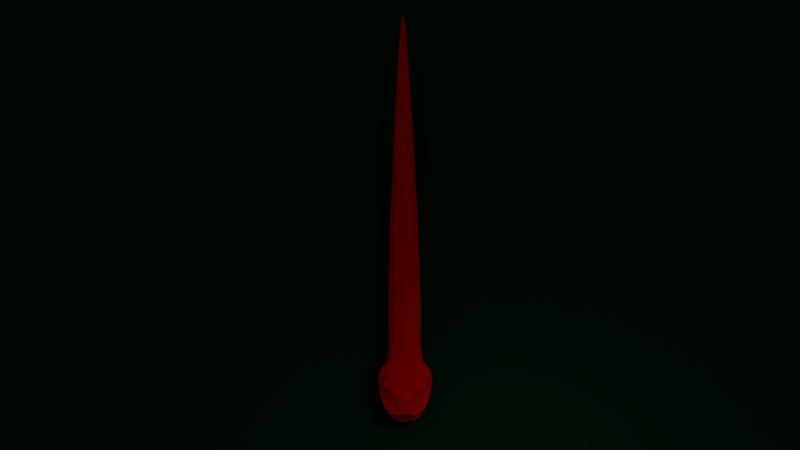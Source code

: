 # Source: Snake_File.blend  (saved by Blender 2.79.0; exported with 4.5.12 LTS)
import bpy
from mathutils import Matrix  # noqa: F401  (used for matrix-valued properties, if any)

bpy.ops.wm.read_factory_settings(use_empty=True)
scene = bpy.context.scene
scene.name = 'Scene'

# ---- collections
col_collection_1 = bpy.data.collections.new('Collection 1'); scene.collection.children.link(col_collection_1)
col_collection_2 = bpy.data.collections.new('Collection 2'); scene.collection.children.link(col_collection_2)

# ---- materials (node trees are filled in below, after node groups)
mat_material_001 = bpy.data.materials.new('Material.001')
mat_material_001.alpha_threshold = 0.0
mat_material_001.use_transparent_shadow = False
mat_material_001.diffuse_color = (0.004993, 0.03741, 0.01534, 1.0)
mat_material_001.roughness = 0.5
mat_material_001.specular_intensity = 0.0
mat_material = bpy.data.materials.new('Material')
mat_material.alpha_threshold = 0.0
mat_material.use_transparent_shadow = False
mat_material.diffuse_color = (1.0, 0.0, 0.0, 1.0)
mat_material.roughness = 0.5
mat_material.specular_intensity = 0.0

# ---- material node trees

# ---- world
world_world = bpy.data.worlds.new('World'); scene.world = world_world
world_world.color = (0.05088, 0.05088, 0.05088)
world_world.use_sun_shadow = False
world_world.sun_shadow_jitter_overblur = 0.0
world_world.cycles.sampling_method = 'MANUAL'

# ---- cameras
cam_camera = bpy.data.cameras.new('Camera')
cam_camera.clip_end = 100.0
cam_camera.lens = 35.0
cam_camera.sensor_width = 32.0
cam_camera.sensor_height = 18.0
cam_camera.display_size = 2.0
cam_camera.dof.focus_distance = 0.0
cam_camera.dof.aperture_fstop = 128.0
cam_camera.dof.aperture_blades = 6

# ---- lights
light_point = bpy.data.lights.new('Point', 'POINT')
light_point.transmission_factor = 0.0
light_point.energy = 100.0
light_point.shadow_buffer_clip_start = 0.5
light_point.shadow_soft_size = 0.1
light_point.shadow_maximum_resolution = 0.006
light_point.use_absolute_resolution = True

# ---- meshes
me_plane = bpy.data.meshes.new('Plane')
me_plane.from_pydata([(-1.0, -1.0, 0.0), (1.0, -1.0, 0.0), (-1.0, 1.0, 0.0), (1.0, 1.0, 0.0)], [], [(0, 1, 3, 2)])
me_plane.materials.append(mat_material_001)
me_plane.use_remesh_preserve_volume = False
me_plane.use_remesh_preserve_attributes = False
me_plane.use_mirror_vertex_groups = False
me_plane.update()
me_cube = bpy.data.meshes.new('Cube')
me_cube.from_pydata([(-0.3666, -1.936, -0.4136), (-0.3499, -1.933, 0.1426), (-0.355, -0.537, -0.3907), (-0.3313, -0.5541, 0.1441), (0.0, -1.95, -0.5658), (0.0, -1.96, 0.2869), (0.0, -0.5775, -0.5359), (-0.5023, -1.926, -0.1319), (-0.474, -0.557, -0.1221), (-0.361, -4.881, -0.4085), (-0.367, -3.409, -0.4192), (0.0, -3.418, -0.5754), (0.0, -14.58, -0.594), (-0.3582, -3.395, 0.1509), (-0.508, -3.4, -0.13), (0.0, -3.405, 0.2966), (-0.5009, -4.873, -0.1205), (0.0, -4.871, 0.305), (-0.3544, -4.868, 0.1595), (0.0, -4.885, -0.5647), (-0.4969, -6.202, -0.1064), (0.0, -6.201, 0.3262), (-0.3514, -6.198, 0.178), (0.0, -6.215, -0.5566), (-0.3518, -7.406, -0.3933), (-0.3457, -7.39, 0.2052), (-0.3578, -6.21, -0.3983), (0.0, -7.419, -0.5563), (0.0, -7.397, 0.3584), (0.0, 0.09357, 0.3167), (-0.2561, -14.54, 0.1634), (-0.4901, -7.395, -0.09057), (-0.2598, -14.57, -0.4344), (0.0, -14.54, 0.3199), (-0.3059, -10.24, -0.3958), (-0.3206, -8.682, -0.3854), (0.0, -8.704, -0.55), (-0.2899, -12.22, -0.4155), (-0.3159, -8.664, 0.2167), (-0.4496, -8.667, -0.08163), (0.0, -8.678, 0.3734), (-0.4307, -10.22, -0.08277), (0.0, -10.24, 0.387), (-0.3017, -10.22, 0.2257), (0.0, -10.27, -0.5639), (0.0, 0.03296, -0.548), (-0.2859, -12.2, 0.2125), (-0.386, 1.782, -0.2651), (0.0, -12.25, -0.5842), (0.0, -12.22, 0.3754), (-0.3667, -14.55, -0.1344), (-0.4087, -12.2, -0.09967), (-0.1892, -19.42, -0.4462), (-0.2228, -17.01, -0.4476), (0.0, -17.01, -0.59), (-0.2193, -16.98, 0.09075), (-0.3147, -16.99, -0.1785), (0.0, -16.97, 0.2342), (-0.2672, -19.41, -0.2141), (0.0, -19.38, 0.1464), (-0.1857, -19.39, 0.02045), (0.0, -19.43, -0.5666), (-0.2033, -21.66, -0.2208), (0.0, -21.62, 0.06194), (-0.1407, -21.65, -0.03809), (0.0, -21.66, -0.4917), (-0.09868, -23.44, -0.3181), (-0.09609, -23.42, -0.07134), (-0.1438, -21.67, -0.3995), (0.0, -23.42, -0.3827), (0.0, -23.39, -0.002207), (-0.1399, -23.44, -0.1962), (-0.04871, -25.05, -0.2147), (-0.06528, -24.63, -0.2441), (0.0, -24.61, -0.284), (-0.03369, -25.27, -0.1949), (-0.06369, -24.61, -0.09244), (-0.09275, -24.63, -0.1689), (0.0, -24.59, -0.05154), (-0.06788, -25.06, -0.1608), (0.0, -25.02, -0.08015), (-0.04773, -25.04, -0.1065), (0.0, -25.03, -0.2413), (-0.03929, -25.3, -0.1583), (0.0, -25.27, -0.1143), (-0.03315, -25.26, -0.1216), (0.0, -25.28, -0.2023), (-0.4009, 0.2334, 0.1788), (-0.3957, 0.2304, -0.4069), (-0.4004, 1.472, -0.2848), (-0.577, 1.117, 0.1912), (0.0, 1.561, 0.3876), (0.0, 1.826, 0.2551), (-0.2497, 1.787, 0.167), (-0.3816, 1.615, 0.3303), (-0.2412, 2.018, -0.2257), (0.0, 1.208, 0.3616), (-0.1116, 2.119, -0.02261), (-0.4455, 1.221, 0.3369), (0.0, 2.122, -0.1138), (0.0, 2.023, 0.04081), (-0.3064, 1.519, -0.5509), (-0.4405, 1.829, -0.1187), (-0.3619, 1.638, -0.4029), (-0.7301, 1.012, -0.3351), (-0.4592, 1.211, -0.3657), (0.0, 1.929, -0.5791), (0.0, 2.069, -0.4517), (0.0, 2.071, -0.2395), (-0.3679, 1.45, 0.1282), (-0.5092, 1.475, -0.06392), (-0.3384, 1.446, -0.02976), (-0.2694, 1.428, 0.09793), (-0.5295, 1.498, -0.1498), (-0.5833, 1.553, 0.2669), (-0.5816, 1.233, 0.0185), (-0.3741, 1.633, -0.02271), (-0.2534, 1.566, 0.01086), (-0.3849, 1.285, 0.03289), (-0.3007, 1.797, -0.01101), (-0.6517, 1.108, 0.1025), (-0.3368, 1.326, 0.07313), (-0.2472, 1.519, 0.06042), (-0.2845, 1.545, -0.02019), (-0.3789, 1.329, -0.003342), (-0.4016, 1.61, -0.0543), (-0.5541, 1.287, -0.01132), (-0.3486, 1.601, 0.08414), (-0.4997, 1.289, 0.05601), (-0.1064, 2.185, -0.1398), (-0.4036, 1.697, 0.1796), (-0.7343, 1.169, -0.1481), (-0.514, 0.1037, -0.1154), (-0.5646, 0.9086, -0.5281), (-0.4306, 1.262, -0.3911), (-0.1344, 1.913, -0.5682), (-0.4375, 1.236, -0.346), (-0.1225, 2.053, -0.4359), (-0.3299, 1.924, -0.4196), (-0.3065, 1.766, -0.5562), (-0.1152, 1.637, -0.6041), (0.0, 1.596, -0.5924), (-0.6067, 0.8093, 0.2248), (-0.1765, 1.121, -0.5972), (0.0, 1.061, -0.5231), (0.0, 0.8415, 0.4177), (-0.3447, 0.8007, 0.3407), (-0.7111, 0.8428, 0.1301), (-0.7815, 0.7708, -0.1235), (-0.6602, 0.6835, -0.3242), (-0.4966, 0.6265, -0.481), (-0.2467, 0.777, -0.5669), (0.0, 0.8572, -0.5658), (0.0, 0.5313, 0.3964), (-0.3244, 0.5028, 0.3737), (-0.6118, 0.4801, 0.07031), (-0.7077, 0.4677, -0.1122), (-0.5918, 0.4484, -0.2619), (-0.3733, 1.43, -0.1036), (-0.3338, 1.451, 0.1673), (-0.3272, 1.435, 0.02539), (-0.2949, 1.603, -0.005781), (-0.4063, 1.262, 0.06747), (-0.4005, 1.301, 0.1818), (-0.2773, 1.594, 0.1179), (-0.3414, 1.578, -0.1154), (-0.4233, 1.277, -0.05166), (-0.4802, 1.486, 0.1962), (-0.544, 1.48, 0.06856), (-0.5537, 1.465, -0.06903), (-0.5903, 1.293, -0.02068), (-0.5608, 1.323, 0.2117), (-0.5969, 1.28, 0.1027), (-0.4245, 1.641, 0.02478), (-0.3623, 1.627, 0.1427), (-0.4827, 1.61, -0.08615), (-0.4102, 1.613, -0.1221), (-0.3442, 1.671, -0.0008641), (-0.305, 1.632, 0.1437), (-0.4147, 1.47, 0.2328), (-0.514, 1.258, -0.04812), (-0.4677, 1.444, -0.1281), (-0.4864, 1.29, 0.2185), (-0.5168, 1.207, 0.09684), (-0.1614, 1.916, -0.4827), (0.0, 1.923, -0.4913), (-0.3288, 1.775, -0.1903), (-0.2594, 2.003, -0.1583), (-0.1689, 1.922, -0.4255), (0.0, 1.927, -0.4342), (-0.3188, 1.642, -0.4021), (-0.3297, 1.324, -0.4137), (-0.2996, 1.836, -0.4148), (-0.2428, 2.002, -0.2126), (-0.3406, 1.78, -0.2472), (-0.2676, 1.615, -0.4934), (-0.2685, 1.344, -0.5108), (-0.2881, 1.829, -0.4721), (-0.1312, 1.631, -0.5), (0.0, 1.623, -0.5024), (-0.1273, 1.357, -0.5139), (0.0, 1.419, -0.5061), (0.0, 2.047, -0.2351), (-0.3325, 1.27, -0.3226), (-0.3516, 1.508, -0.2222), (0.0, 2.046, -0.1816), (-0.3468, 1.347, -0.2121), (-0.2685, 1.353, -0.1865), (0.0, 1.368, -0.1427), (-0.1783, 1.514, -0.1697), (0.0, 1.52, -0.1569), (-0.2286, 0.9946, -0.311), (0.0, 0.9724, -0.1613), (-0.119, 0.9856, -0.1666), (-0.1738, 0.9893, -0.1989), (-0.2105, 0.9896, -0.2501), (0.0, 0.9562, -0.4881), (-0.121, 0.97, -0.4737), (-0.1783, 0.9775, -0.4341), (-0.2147, 0.9834, -0.3763), (-0.5694, 1.209, 0.1489), (-0.4969, 1.674, -0.07577), (-0.531, 1.519, -0.07557), (-0.5582, 1.525, 0.186), (-0.5674, 1.194, 0.08517), (-0.3389, 1.703, 0.008298), (-0.4174, 1.667, 0.1324), (-0.544, 1.285, -0.05141), (-0.3713, 1.225, -0.3653), (0.0, 0.3793, -0.6341), (-0.2583, 0.4637, -0.5298), (-0.3429, 1.507, -0.2775), (-0.3711, 1.764, -0.2889), (-0.3846, 1.551, -0.31), (-0.3455, 1.56, -0.3061), (-0.3379, 1.755, -0.2833), (-0.359, 1.62, -0.3621), (-0.3473, 1.733, -0.3471), (-0.3367, 1.619, -0.36), (-0.3303, 1.717, -0.349), (-0.3377, 1.623, -0.415), (-0.3321, 1.688, -0.4111), (-0.3245, 1.621, -0.4132), (-0.3194, 1.677, -0.4098), (0.0, 1.228, -0.2469), (0.0, 1.156, -0.5239), (-0.2301, 1.188, -0.3788), (-0.1444, 1.212, -0.2897), (-0.2019, 1.221, -0.3226), (-0.1949, 1.184, -0.5085), (-0.1145, 1.162, -0.5143), (-0.2419, 1.177, -0.4244), (-0.2205, 1.203, -0.4737), (-0.1088, 0.9611, -0.2548), (-0.1054, 0.9484, -0.3366), (-0.1094, 0.9534, -0.4079), (0.0, 0.9318, -0.265), (0.0, 0.9094, -0.3569), (0.0, 0.9239, -0.4271), (0.0, 1.372, -0.4457), (0.0, 1.22, -0.4664), (-0.07417, 1.353, -0.4661), (-0.0718, 1.211, -0.4719), (-0.04769, 1.443, -0.4888), (0.0, 1.463, -0.4894), (0.0, 1.463, -0.4359), (-0.03205, 1.445, -0.4531), (-0.04568, 1.62, -0.4273), (0.0, 1.628, -0.4382), (0.0, 1.625, -0.3865), (-0.0331, 1.62, -0.3953), (-0.04737, 1.787, -0.398), (0.0, 1.797, -0.4081), (0.0, 1.801, -0.3562), (-0.03525, 1.79, -0.3658), (-0.03767, 1.987, -0.3964), (0.0, 1.995, -0.3961), (0.0, 2.001, -0.3595), (-0.02682, 1.993, -0.3642), (-0.0604, 2.172, -0.4339), (-0.043, 2.177, -0.433), (-0.04287, 2.183, -0.4183), (-0.05812, 2.178, -0.4196), (-0.04915, 2.104, -0.4064), (-0.0221, 2.111, -0.4049), (-0.02116, 2.118, -0.3832), (-0.04417, 2.111, -0.3857), (0.0, -25.34, -0.158), (-0.3599, -1.242, -0.4014), (-0.3369, -1.251, 0.1397), (0.0, -1.256, -0.5499), (0.0, -1.285, 0.2831), (-0.4877, -1.239, -0.1281), (-0.3684, -2.662, -0.4194), (-0.3566, -2.652, 0.147), (-0.5081, -2.652, -0.1322), (0.0, -2.669, 0.2922), (0.0, -2.674, -0.5743), (-0.3569, -4.141, 0.1547), (0.0, -4.147, 0.3002), (-0.3641, -4.155, -0.4148), (-0.5048, -4.147, -0.1259), (0.0, -4.161, -0.5711), (-0.3523, -5.554, 0.1669), (0.0, -5.558, 0.3132), (-0.4979, -5.558, -0.1139), (0.0, -5.571, -0.5592), (-0.3587, -5.566, -0.4025), (-0.3574, -6.813, -0.3961), (-0.351, -6.799, 0.1924), (0.0, -6.822, -0.557), (0.0, -6.804, 0.3432), (-0.4968, -6.803, -0.09815), (-0.3369, -8.022, -0.3885), (-0.3314, -8.004, 0.2122), (-0.4707, -8.009, -0.08505), (0.0, -8.014, 0.3672), (0.0, -8.039, -0.5524), (-0.307, -9.396, 0.2221), (0.0, -9.414, 0.3809), (-0.3114, -9.414, -0.3884), (-0.4378, -9.397, -0.08072), (0.0, -9.44, -0.5544), (-0.2952, -11.16, 0.2231), (-0.2994, -11.18, -0.4054), (0.0, -11.18, 0.3861), (-0.4218, -11.16, -0.08908), (0.0, -11.2, -0.5748), (0.0, -13.38, -0.5909), (0.0, -13.35, 0.3529), (-0.3899, -13.35, -0.1152), (-0.2764, -13.37, -0.4255), (-0.2725, -13.34, 0.1921), (-0.2411, -15.79, -0.4417), (-0.2375, -15.76, 0.1282), (-0.3405, -15.77, -0.1562), (0.0, -15.75, 0.2787), (0.0, -15.79, -0.5934), (-0.203, -18.19, 0.05468), (0.0, -18.19, 0.1901), (-0.2065, -18.22, -0.4506), (-0.2916, -18.21, -0.1986), (0.0, -18.23, -0.5828), (-0.1644, -20.56, -0.01108), (0.0, -20.54, 0.1029), (-0.2369, -20.57, -0.2216), (0.0, -20.58, -0.5358), (-0.1677, -20.58, -0.4288), (-0.1201, -22.63, -0.3602), (-0.1172, -22.61, -0.05755), (0.0, -22.61, -0.4381), (0.0, -22.58, 0.02689), (-0.1699, -22.62, -0.2107), (-0.08122, -24.09, -0.2792), (-0.07905, -24.07, -0.08178), (-0.1153, -24.09, -0.1815), (0.0, -24.05, -0.02696), (0.0, -24.07, -0.3312), (-0.3163, 1.652, -0.4616), (-0.314, 1.678, -0.46), (-0.311, 1.651, -0.4608), (-0.3089, 1.674, -0.4595), (0.0, -0.5799, 0.2672), (-0.2522, 2.009, -0.5749), (-0.222, 2.016, -0.5039), (-0.2973, 2.161, -0.1885), (-0.2809, 2.046, -0.245), (-0.5527, 1.893, -0.1992), (-0.657, 1.544, -0.2273), (-0.4952, 1.616, -0.4832), (-0.5213, 1.555, -0.5607), (-0.6191, 1.248, -0.5127), (-0.7172, 1.169, -0.3944), (-0.567, 1.354, -0.452), (-0.6117, 1.27, -0.3973), (0.0, 2.054, -0.5705), (0.0, 2.061, -0.5077), (0.0, 2.123, -0.2349), (0.0, 2.135, -0.1828), (-0.7193, 1.271, -0.2888), (-0.4047, 1.866, -0.4981), (-0.6084, 1.332, -0.3431), (-0.4325, 1.835, -0.5763), (-0.5647, 1.547, -0.2951), (-0.4792, 1.826, -0.2671)], [], [(301, 300, 9, 16), (222, 227, 126, 110), (295, 293, 10, 14), (296, 294, 13, 15), (292, 289, 3, 8), (288, 290, 4, 0), (224, 220, 128, 115), (291, 289, 1, 5), (303, 305, 20, 22), (293, 297, 11, 10), (294, 295, 14, 13), (299, 298, 18, 17), (288, 292, 8, 2), (304, 303, 22, 21), (298, 301, 16, 18), (300, 302, 19, 9), (115, 128, 121, 118), (321, 320, 34, 41), (307, 306, 23, 26), (305, 307, 26, 20), (315, 313, 35, 39), (316, 314, 38, 40), (312, 309, 22, 20), (308, 310, 27, 24), (341, 340, 52, 58), (311, 309, 25, 28), (323, 326, 51, 46), (313, 317, 36, 35), (314, 315, 39, 38), (319, 318, 43, 42), (308, 312, 20, 26), (325, 323, 46, 49), (318, 321, 41, 43), (320, 322, 44, 34), (324, 327, 48, 37), (326, 324, 37, 51), (335, 333, 53, 56), (336, 334, 55, 57), (330, 332, 46, 51), (331, 328, 12, 32), (88, 45, 6, 2), (329, 332, 30, 33), (343, 345, 62, 64), (333, 337, 54, 53), (334, 335, 56, 55), (339, 338, 60, 59), (331, 330, 51, 37), (344, 343, 64, 63), (338, 341, 58, 60), (340, 342, 61, 52), (77, 73, 72, 79), (347, 346, 65, 68), (345, 347, 68, 62), (355, 353, 73, 77), (356, 354, 76, 78), (352, 349, 64, 62), (348, 350, 69, 66), (351, 349, 67, 70), (81, 79, 83, 85), (353, 357, 74, 73), (354, 355, 77, 76), (78, 76, 81, 80), (348, 352, 62, 68), (80, 81, 85, 84), (76, 77, 79, 81), (73, 74, 82, 72), (72, 82, 86, 75), (79, 72, 75, 83), (8, 3, 87, 132), (2, 8, 132, 88), (91, 94, 98, 96), (94, 114, 90, 98), (93, 94, 91, 92), (130, 114, 94, 93), (102, 119, 97, 129), (119, 130, 93, 97), (129, 99, 378, 365), (95, 47, 384, 366), (129, 97, 100, 99), (97, 93, 92, 100), (139, 101, 370, 382), (133, 104, 372, 371), (134, 103, 369, 373), (113, 102, 367, 368), (221, 222, 110, 125), (128, 109, 112, 121), (125, 110, 111, 123), (220, 223, 109, 128), (227, 224, 115, 126), (126, 115, 118, 124), (127, 116, 117, 122), (226, 225, 116, 127), (116, 125, 123, 117), (109, 127, 122, 112), (110, 126, 124, 111), (225, 221, 125, 116), (223, 226, 127, 109), (103, 138, 380, 369), (101, 133, 371, 370), (108, 95, 366, 377), (102, 129, 365, 367), (139, 135, 140, 101), (135, 106, 141, 140), (101, 140, 143, 133), (140, 141, 144, 143), (90, 120, 147, 142), (98, 90, 142, 146), (96, 98, 146, 145), (120, 131, 148, 147), (131, 104, 149, 148), (104, 133, 150, 149), (133, 143, 151, 150), (143, 144, 152, 151), (87, 29, 153, 154), (142, 87, 154, 146), (145, 146, 154, 153), (132, 87, 155, 156), (147, 155, 87, 142), (148, 156, 155, 147), (88, 132, 156, 157), (160, 161, 164, 159), (162, 160, 159, 163), (166, 158, 160, 162), (158, 165, 161, 160), (168, 167, 174, 173), (172, 171, 167, 168), (170, 172, 168, 169), (169, 168, 173, 175), (177, 176, 175, 173), (179, 178, 174, 167), (178, 177, 173, 174), (181, 180, 170, 169), (176, 181, 169, 175), (183, 182, 171, 172), (180, 183, 172, 170), (182, 179, 167, 171), (163, 159, 179, 182), (166, 162, 183, 180), (162, 163, 182, 183), (165, 158, 181, 176), (158, 166, 180, 181), (164, 161, 177, 178), (159, 164, 178, 179), (161, 165, 176, 177), (107, 137, 188, 189), (137, 138, 192, 188), (95, 108, 202, 193), (190, 191, 196, 195), (192, 190, 195, 197), (103, 134, 191, 190), (138, 103, 190, 192), (184, 197, 195, 198), (185, 184, 198, 199), (195, 196, 200, 198), (198, 200, 201, 199), (188, 192, 197, 184), (189, 188, 184, 185), (194, 193, 187, 186), (193, 202, 205, 187), (231, 194, 186, 204), (47, 95, 193, 194), (136, 89, 231, 203), (207, 206, 204, 209), (208, 207, 209, 210), (187, 209, 204, 186), (205, 210, 209, 187), (203, 231, 204, 206), (247, 244, 212, 213), (245, 250, 217, 216), (249, 252, 219, 218), (251, 246, 215, 211), (246, 248, 214, 215), (248, 247, 213, 214), (250, 249, 218, 217), (252, 251, 211, 219), (114, 130, 226, 223), (119, 102, 221, 225), (130, 119, 225, 226), (131, 120, 224, 227), (90, 114, 223, 220), (102, 113, 222, 221), (120, 90, 220, 224), (113, 131, 227, 222), (105, 136, 203, 228), (134, 105, 228, 191), (149, 157, 156, 148), (150, 88, 157, 149), (45, 88, 230, 229), (151, 152, 229, 230), (151, 230, 88, 150), (89, 47, 232, 233), (232, 235, 239, 237), (194, 231, 234, 235), (47, 194, 235, 232), (231, 89, 233, 234), (236, 237, 241, 240), (233, 232, 237, 236), (235, 234, 238, 239), (234, 233, 236, 238), (241, 243, 361, 359), (239, 238, 242, 243), (238, 236, 240, 242), (237, 239, 243, 241), (191, 228, 251, 252), (200, 196, 249, 250), (206, 207, 247, 248), (203, 206, 248, 246), (228, 203, 246, 251), (196, 191, 252, 249), (250, 245, 260, 262), (207, 208, 244, 247), (258, 216, 217, 255), (255, 217, 218, 219), (213, 253, 215, 214), (253, 254, 211, 215), (254, 255, 219, 211), (212, 256, 253, 213), (256, 257, 254, 253), (257, 258, 255, 254), (259, 261, 262, 260), (261, 259, 265, 266), (200, 250, 262, 261), (266, 265, 269, 270), (200, 261, 266, 263), (201, 200, 263, 264), (267, 270, 274, 271), (263, 266, 270, 267), (264, 263, 267, 268), (271, 274, 278, 275), (270, 269, 273, 274), (268, 267, 271, 272), (284, 283, 279, 280), (272, 271, 275, 276), (274, 273, 277, 278), (280, 279, 282, 281), (286, 285, 281, 282), (285, 284, 280, 281), (283, 286, 282, 279), (275, 278, 286, 283), (277, 276, 284, 285), (278, 277, 285, 286), (276, 275, 283, 284), (287, 83, 75, 86), (84, 85, 83, 287), (0, 7, 292, 288), (2, 6, 290, 288), (7, 1, 289, 292), (1, 7, 295, 294), (0, 4, 297, 293), (5, 1, 294, 296), (7, 0, 293, 295), (10, 11, 302, 300), (13, 14, 301, 298), (15, 13, 298, 299), (14, 10, 300, 301), (16, 9, 307, 305), (9, 19, 306, 307), (17, 18, 303, 304), (18, 16, 305, 303), (24, 31, 312, 308), (21, 22, 309, 311), (26, 23, 310, 308), (31, 25, 309, 312), (25, 31, 315, 314), (24, 27, 317, 313), (28, 25, 314, 316), (31, 24, 313, 315), (35, 36, 322, 320), (38, 39, 321, 318), (40, 38, 318, 319), (39, 35, 320, 321), (41, 34, 324, 326), (34, 44, 327, 324), (42, 43, 323, 325), (43, 41, 326, 323), (32, 50, 330, 331), (49, 46, 332, 329), (37, 48, 328, 331), (50, 30, 332, 330), (30, 50, 335, 334), (32, 12, 337, 333), (33, 30, 334, 336), (50, 32, 333, 335), (53, 54, 342, 340), (55, 56, 341, 338), (57, 55, 338, 339), (56, 53, 340, 341), (58, 52, 347, 345), (52, 61, 346, 347), (59, 60, 343, 344), (60, 58, 345, 343), (66, 71, 352, 348), (63, 64, 349, 351), (68, 65, 350, 348), (71, 67, 349, 352), (67, 71, 355, 354), (66, 69, 357, 353), (70, 67, 354, 356), (71, 66, 353, 355), (358, 359, 361, 360), (240, 241, 359, 358), (243, 242, 360, 361), (242, 240, 358, 360), (87, 3, 362, 29), (3, 289, 291, 362), (367, 365, 366, 384), (379, 368, 383, 381), (371, 372, 374, 373), (365, 378, 377, 366), (368, 367, 384, 383), (382, 370, 369, 380), (370, 371, 373, 369), (372, 379, 381, 374), (375, 363, 364, 376), (363, 382, 380, 364), (105, 134, 373, 374), (47, 89, 383, 384), (138, 137, 364, 380), (131, 113, 368, 379), (89, 136, 381, 383), (136, 105, 374, 381), (135, 139, 382, 363), (106, 135, 363, 375), (104, 131, 379, 372), (137, 107, 376, 364)])
_ca = me_cube.color_attributes.new('Col', 'BYTE_COLOR', 'CORNER')
_ca.data.foreach_set('color', [0.3095, 0.4851, 0.0356, 1.0, 0.5711, 0.7758, 0.04519, 1.0, 0.5841, 0.8228, 0.04971, 1.0, 0.2623, 0.4233, 0.0319, 1.0, 0.4072, 0.9301, 0.07421, 1.0, 0.1195, 0.2582, 0.02416, 1.0, 0.3005, 0.6724, 0.05448, 1.0, 0.4287, 0.9734, 0.07619, 1.0, 0.2502, 0.3968, 0.02843, 1.0, 0.6308, 0.8388, 0.04817, 1.0, 0.5711, 0.7682, 0.04519, 1.0, 0.3325, 0.521, 0.0356, 1.0, 0.1912, 0.3968, 0.03434, 1.0, 0.2086, 0.3968, 0.0331, 1.0, 0.305, 0.5776, 0.04667, 1.0, 0.3231, 0.6654, 0.05448, 1.0, 0.3185, 0.5089, 0.03689, 1.0, 0.3005, 0.5583, 0.04374, 1.0, 0.3231, 0.6172, 0.04971, 1.0, 0.3515, 0.6038, 0.04667, 1.0, 0.5972, 0.8388, 0.05286, 1.0, 0.7991, 1.0, 0.05448, 1.0, 0.8148, 1.0, 0.05448, 1.0, 0.7454, 1.0, 0.05781, 1.0, 0.314, 0.7084, 0.05781, 1.0, 0.4397, 1.0, 0.07819, 1.0, 0.4397, 1.0, 0.07819, 1.0, 0.3564, 0.8148, 0.0648, 1.0, 0.3095, 0.624, 0.05127, 1.0, 0.3005, 0.5583, 0.04374, 1.0, 0.3663, 0.6939, 0.05286, 1.0, 0.3813, 0.7991, 0.06301, 1.0, 0.2789, 0.5089, 0.04092, 1.0, 0.2961, 0.4735, 0.03434, 1.0, 0.2918, 0.4678, 0.0331, 1.0, 0.2582, 0.4678, 0.03689, 1.0, 0.6308, 0.8388, 0.04817, 1.0, 0.8228, 1.0, 0.05286, 1.0, 0.8148, 1.0, 0.05286, 1.0, 0.5711, 0.7682, 0.04519, 1.0, 0.2086, 0.3968, 0.0331, 1.0, 0.2502, 0.3968, 0.02843, 1.0, 0.3325, 0.521, 0.0356, 1.0, 0.2961, 0.552, 0.04374, 1.0, 0.227, 0.4564, 0.03955, 1.0, 0.2195, 0.4125, 0.03434, 1.0, 0.2232, 0.4179, 0.0356, 1.0, 0.2195, 0.4452, 0.03955, 1.0, 0.5972, 0.8388, 0.05286, 1.0, 0.3185, 0.5089, 0.03689, 1.0, 0.3515, 0.6038, 0.04667, 1.0, 0.5457, 0.8228, 0.05127, 1.0, 0.2789, 0.5395, 0.04519, 1.0, 0.2789, 0.5089, 0.04092, 1.0, 0.2582, 0.4678, 0.03689, 1.0, 0.2542, 0.4793, 0.03955, 1.0, 0.2384, 0.4287, 0.03434, 1.0, 0.3095, 0.4851, 0.0356, 1.0, 0.2623, 0.4233, 0.0319, 1.0, 0.227, 0.4233, 0.0356, 1.0, 0.5711, 0.7758, 0.04519, 1.0, 0.7991, 1.0, 0.05448, 1.0, 0.7758, 1.0, 0.05448, 1.0, 0.5841, 0.8228, 0.04971, 1.0, 0.4397, 1.0, 0.07819, 1.0, 0.4397, 1.0, 0.07819, 1.0, 0.4397, 1.0, 0.07819, 1.0, 0.4397, 1.0, 0.07819, 1.0, 0.4233, 0.6445, 0.04519, 1.0, 0.5457, 0.7157, 0.04231, 1.0, 0.491, 0.6376, 0.0382, 1.0, 0.3231, 0.4969, 0.0356, 1.0, 0.7231, 1.0, 0.05781, 1.0, 0.7913, 1.0, 0.05448, 1.0, 0.807, 1.0, 0.05286, 1.0, 0.6105, 0.8469, 0.05127, 1.0, 0.2961, 0.4735, 0.03434, 1.0, 0.4969, 0.7084, 0.04374, 1.0, 0.6105, 0.8469, 0.05127, 1.0, 0.2918, 0.4678, 0.0331, 1.0, 0.3763, 0.5841, 0.04092, 1.0, 0.5841, 0.8148, 0.04971, 1.0, 0.6172, 0.8469, 0.05127, 1.0, 0.4508, 0.6939, 0.04817, 1.0, 0.3325, 0.6376, 0.05127, 1.0, 0.3005, 0.5333, 0.04092, 1.0, 0.4621, 0.8308, 0.06125, 1.0, 0.4678, 0.8963, 0.06848, 1.0, 0.2789, 0.4397, 0.0319, 1.0, 0.227, 0.4125, 0.0331, 1.0, 0.2582, 0.4678, 0.03689, 1.0, 0.2918, 0.4678, 0.0331, 1.0, 0.5841, 0.8148, 0.04971, 1.0, 0.807, 1.0, 0.05286, 1.0, 0.7758, 1.0, 0.05613, 1.0, 0.5647, 0.7835, 0.04817, 1.0, 0.2874, 0.4179, 0.02843, 1.0, 0.3467, 0.4179, 0.02519, 1.0, 0.4851, 0.5711, 0.0319, 1.0, 0.314, 0.4564, 0.03071, 1.0, 0.2159, 0.4125, 0.0356, 1.0, 0.227, 0.4125, 0.0331, 1.0, 0.227, 0.4072, 0.0331, 1.0, 0.2159, 0.4179, 0.0356, 1.0, 0.2831, 0.5029, 0.03955, 1.0, 0.3515, 0.5333, 0.03689, 1.0, 0.3864, 0.5776, 0.03955, 1.0, 0.3185, 0.552, 0.04231, 1.0, 0.5841, 0.8148, 0.04971, 1.0, 0.7605, 1.0, 0.05781, 1.0, 0.7682, 0.9823, 0.05613, 1.0, 0.6172, 0.8469, 0.05127, 1.0, 0.3095, 0.5395, 0.04092, 1.0, 0.3763, 0.5841, 0.04092, 1.0, 0.4508, 0.6939, 0.04817, 1.0, 0.4342, 0.7605, 0.05613, 1.0, 0.3372, 0.6584, 0.05286, 1.0, 0.3564, 0.6376, 0.04971, 1.0, 0.2623, 0.4678, 0.03689, 1.0, 0.2346, 0.4621, 0.0382, 1.0, 0.5841, 0.8148, 0.04971, 1.0, 0.2789, 0.4397, 0.0319, 1.0, 0.2918, 0.4678, 0.0331, 1.0, 0.6105, 0.8469, 0.05127, 1.0, 0.2705, 0.5149, 0.04231, 1.0, 0.2831, 0.5029, 0.03955, 1.0, 0.3185, 0.5647, 0.04374, 1.0, 0.3185, 0.5972, 0.04817, 1.0, 0.3663, 0.6308, 0.04817, 1.0, 0.4233, 0.6445, 0.04519, 1.0, 0.3231, 0.4969, 0.0356, 1.0, 0.2747, 0.4793, 0.03689, 1.0, 0.5457, 0.7157, 0.04231, 1.0, 0.6867, 0.8308, 0.04519, 1.0, 0.5776, 0.6867, 0.03689, 1.0, 0.491, 0.6376, 0.0382, 1.0, 0.6584, 0.8632, 0.04971, 1.0, 0.8228, 1.0, 0.05286, 1.0, 0.7913, 1.0, 0.05613, 1.0, 0.6172, 0.8228, 0.04817, 1.0, 0.3515, 0.5333, 0.03689, 1.0, 0.6584, 0.8632, 0.04971, 1.0, 0.6172, 0.8228, 0.04817, 1.0, 0.3864, 0.5776, 0.03955, 1.0, 0.2961, 0.4287, 0.02956, 1.0, 0.3372, 0.4125, 0.02519, 1.0, 0.3325, 0.4072, 0.02519, 1.0, 0.2789, 0.402, 0.02732, 1.0, 0.2623, 0.4851, 0.03955, 1.0, 0.2623, 0.4564, 0.03434, 1.0, 0.2789, 0.4793, 0.0356, 1.0, 0.3325, 0.6172, 0.04817, 1.0, 0.3515, 0.5271, 0.03689, 1.0, 0.2705, 0.4564, 0.0356, 1.0, 0.3185, 0.552, 0.04231, 1.0, 0.3864, 0.5776, 0.03955, 1.0, 0.5906, 0.7758, 0.04667, 1.0, 0.7991, 1.0, 0.05613, 1.0, 0.5776, 0.6939, 0.03955, 1.0, 0.4621, 0.5906, 0.0356, 1.0, 0.5906, 0.9647, 0.06301, 1.0, 0.7991, 1.0, 0.05127, 1.0, 0.7157, 1.0, 0.05781, 1.0, 0.5457, 0.8228, 0.05127, 1.0, 0.2502, 0.4851, 0.04092, 1.0, 0.2502, 0.4397, 0.0356, 1.0, 0.2831, 0.4969, 0.0382, 1.0, 0.2831, 0.5395, 0.04374, 1.0, 0.2384, 0.4397, 0.0356, 1.0, 0.3325, 0.4851, 0.0331, 1.0, 0.3813, 0.5583, 0.03689, 1.0, 0.2542, 0.5029, 0.04092, 1.0, 0.3372, 0.4125, 0.02519, 1.0, 0.3613, 0.4072, 0.02315, 1.0, 0.3916, 0.4452, 0.02519, 1.0, 0.3325, 0.4072, 0.02519, 1.0, 0.2664, 0.4564, 0.03434, 1.0, 0.2961, 0.4287, 0.02956, 1.0, 0.2789, 0.402, 0.02732, 1.0, 0.2747, 0.4678, 0.03434, 1.0, 0.2159, 0.4179, 0.03434, 1.0, 0.2195, 0.3968, 0.0319, 1.0, 0.2747, 0.5089, 0.04092, 1.0, 0.3185, 0.6376, 0.05127, 1.0, 0.5906, 0.7758, 0.04667, 1.0, 0.3515, 0.5271, 0.03689, 1.0, 0.3864, 0.5776, 0.03955, 1.0, 0.6172, 0.8228, 0.04817, 1.0, 0.2122, 0.4508, 0.0382, 1.0, 0.2159, 0.4342, 0.03689, 1.0, 0.2159, 0.4735, 0.04092, 1.0, 0.2195, 0.491, 0.04231, 1.0, 0.2384, 0.4072, 0.0319, 1.0, 0.2874, 0.4179, 0.02843, 1.0, 0.314, 0.4564, 0.03071, 1.0, 0.2705, 0.4735, 0.03689, 1.0, 0.3467, 0.4179, 0.02519, 1.0, 0.3763, 0.4179, 0.02416, 1.0, 0.6172, 0.6795, 0.03434, 1.0, 0.4851, 0.5711, 0.0319, 1.0, 0.4397, 1.0, 0.07819, 1.0, 0.4397, 1.0, 0.07819, 1.0, 0.4397, 1.0, 0.07819, 1.0, 0.4397, 1.0, 0.07819, 1.0, 0.6584, 0.7454, 0.03689, 1.0, 0.9301, 0.9823, 0.04374, 1.0, 0.9473, 0.9823, 0.04231, 1.0, 0.7305, 0.7991, 0.0382, 1.0, 0.3325, 0.4851, 0.0331, 1.0, 0.6584, 0.7454, 0.03689, 1.0, 0.7305, 0.7991, 0.0382, 1.0, 0.3813, 0.5583, 0.03689, 1.0, 0.4508, 1.0, 0.07819, 1.0, 0.4564, 1.0, 0.07819, 1.0, 0.4397, 1.0, 0.07819, 1.0, 0.4397, 1.0, 0.07819, 1.0, 0.4397, 1.0, 0.07819, 1.0, 0.4397, 1.0, 0.07819, 1.0, 0.4397, 1.0, 0.07819, 1.0, 0.4397, 1.0, 0.07819, 1.0, 0.5395, 0.7991, 0.04971, 1.0, 0.3916, 0.8388, 0.0648, 1.0, 0.2542, 0.5029, 0.04092, 1.0, 0.3813, 0.5583, 0.03689, 1.0, 0.855, 0.9131, 0.04092, 1.0, 0.9473, 0.9823, 0.04231, 1.0, 0.9047, 0.9823, 0.04374, 1.0, 0.8963, 0.9823, 0.04519, 1.0, 0.402, 0.9131, 0.07227, 1.0, 0.3864, 0.8714, 0.06848, 1.0, 0.4397, 1.0, 0.07819, 1.0, 0.4397, 1.0, 0.07819, 1.0, 0.4397, 1.0, 0.07819, 1.0, 0.4397, 1.0, 0.07819, 1.0, 0.4397, 1.0, 0.07819, 1.0, 0.4397, 1.0, 0.07819, 1.0, 0.4564, 1.0, 0.07819, 1.0, 0.4508, 1.0, 0.07819, 1.0, 0.4397, 1.0, 0.07819, 1.0, 0.4397, 1.0, 0.07819, 1.0, 0.4397, 1.0, 0.07819, 1.0, 0.4508, 1.0, 0.07819, 1.0, 0.4397, 1.0, 0.07819, 1.0, 0.4397, 1.0, 0.07819, 1.0, 0.4397, 1.0, 0.07819, 1.0, 0.4397, 1.0, 0.07819, 1.0, 0.4397, 1.0, 0.07819, 1.0, 0.4397, 1.0, 0.07819, 1.0, 0.855, 0.9131, 0.04092, 1.0, 0.5395, 0.7991, 0.04971, 1.0, 0.3813, 0.5583, 0.03689, 1.0, 0.7305, 0.7991, 0.0382, 1.0, 0.4397, 1.0, 0.07819, 1.0, 0.4397, 1.0, 0.07819, 1.0, 0.4397, 1.0, 0.07819, 1.0, 0.4397, 1.0, 0.07819, 1.0, 0.4397, 1.0, 0.07819, 1.0, 0.4397, 1.0, 0.07819, 1.0, 0.4397, 1.0, 0.07819, 1.0, 0.4397, 1.0, 0.07819, 1.0, 0.4397, 1.0, 0.07819, 1.0, 0.4397, 1.0, 0.07819, 1.0, 0.4397, 1.0, 0.07819, 1.0, 0.4397, 1.0, 0.07819, 1.0, 0.4397, 1.0, 0.07819, 1.0, 0.4397, 1.0, 0.07819, 1.0, 0.6867, 1.0, 0.3864, 1.0, 0.5972, 1.0, 0.2542, 1.0, 0.4397, 1.0, 0.07819, 1.0, 0.4397, 1.0, 0.07819, 1.0, 0.5972, 1.0, 0.2542, 1.0, 0.5583, 1.0, 0.1981, 1.0, 0.3515, 0.6038, 0.04667, 1.0, 0.3231, 0.6172, 0.04971, 1.0, 0.3564, 0.7682, 0.06125, 1.0, 0.3419, 0.6724, 0.05286, 1.0, 0.5457, 0.8228, 0.05127, 1.0, 0.3515, 0.6038, 0.04667, 1.0, 0.3419, 0.6724, 0.05286, 1.0, 0.491, 0.8632, 0.05951, 1.0, 0.4397, 1.0, 0.07819, 1.0, 0.4397, 1.0, 0.07819, 1.0, 0.2705, 0.6038, 0.05127, 1.0, 0.1912, 0.4233, 0.03689, 1.0, 0.4397, 1.0, 0.07819, 1.0, 0.4397, 1.0, 0.07819, 1.0, 0.2462, 0.552, 0.04667, 1.0, 0.2705, 0.6038, 0.05127, 1.0, 0.4397, 1.0, 0.07819, 1.0, 0.4397, 1.0, 0.07819, 1.0, 0.4397, 1.0, 0.07819, 1.0, 0.4397, 1.0, 0.07819, 1.0, 0.4397, 1.0, 0.07819, 1.0, 0.4397, 1.0, 0.07819, 1.0, 0.4397, 1.0, 0.07819, 1.0, 0.4397, 1.0, 0.07819, 1.0, 0.4397, 1.0, 0.07819, 1.0, 0.4397, 1.0, 0.07819, 1.0, 0.4397, 1.0, 0.07819, 1.0, 0.4397, 1.0, 0.07819, 1.0, 0.4397, 1.0, 0.07819, 1.0, 0.4397, 1.0, 0.07819, 1.0, 0.4397, 1.0, 0.07819, 1.0, 0.4397, 1.0, 0.07819, 1.0, 0.4397, 1.0, 0.07819, 1.0, 0.4397, 1.0, 0.07819, 1.0, 0.4397, 1.0, 0.07819, 1.0, 0.4397, 1.0, 0.07819, 1.0, 0.7084, 0.4452, 0.1746, 1.0, 0.7913, 0.7835, 0.4508, 1.0, 0.4397, 1.0, 0.07819, 1.0, 0.5089, 0.8632, 0.107, 1.0, 0.4397, 1.0, 0.07819, 1.0, 0.4397, 1.0, 0.07819, 1.0, 0.4397, 1.0, 0.07819, 1.0, 0.4397, 1.0, 0.07819, 1.0, 0.4397, 1.0, 0.07819, 1.0, 0.4397, 1.0, 0.07819, 1.0, 0.4397, 1.0, 0.07819, 1.0, 0.4397, 1.0, 0.07819, 1.0, 0.4397, 1.0, 0.07819, 1.0, 0.4851, 1.0, 0.07421, 1.0, 0.4397, 1.0, 0.07819, 1.0, 0.4397, 1.0, 0.07819, 1.0, 0.4179, 0.9301, 0.07227, 1.0, 0.3864, 0.8796, 0.06848, 1.0, 0.4342, 0.9823, 0.07819, 1.0, 0.4397, 1.0, 0.07819, 1.0, 0.7305, 0.3515, 0.1529, 1.0, 0.6867, 0.4179, 0.1413, 1.0, 0.4508, 0.9647, 0.08228, 1.0, 0.4793, 0.8879, 0.0865, 1.0, 0.4342, 0.9911, 0.07819, 1.0, 0.4397, 1.0, 0.07819, 1.0, 0.4397, 1.0, 0.07819, 1.0, 0.4397, 1.0, 0.07819, 1.0, 0.4397, 1.0, 0.07819, 1.0, 0.4072, 0.9301, 0.07421, 1.0, 0.4287, 0.9734, 0.07619, 1.0, 0.4397, 1.0, 0.07819, 1.0, 0.4397, 1.0, 0.07819, 1.0, 0.4397, 1.0, 0.07819, 1.0, 0.4397, 1.0, 0.07819, 1.0, 0.4397, 1.0, 0.07819, 1.0, 0.4397, 1.0, 0.07819, 1.0, 0.4397, 1.0, 0.07819, 1.0, 0.4397, 1.0, 0.07819, 1.0, 0.4397, 1.0, 0.07819, 1.0, 0.4397, 1.0, 0.07819, 1.0, 0.4397, 1.0, 0.07819, 1.0, 0.4397, 1.0, 0.07819, 1.0, 0.4397, 1.0, 0.07819, 1.0, 0.1195, 0.2582, 0.02416, 1.0, 0.1779, 0.3968, 0.03434, 1.0, 0.3325, 0.7605, 0.06125, 1.0, 0.3005, 0.6724, 0.05448, 1.0, 0.4397, 1.0, 0.07819, 1.0, 0.4397, 1.0, 0.07819, 1.0, 0.4397, 1.0, 0.07819, 1.0, 0.4397, 1.0, 0.07819, 1.0, 1.0, 1.0, 1.0, 1.0, 1.0, 1.0, 1.0, 1.0, 1.0, 1.0, 1.0, 1.0, 1.0, 1.0, 1.0, 1.0, 0.4397, 1.0, 0.07819, 1.0, 0.4397, 1.0, 0.07819, 1.0, 0.4397, 1.0, 0.07819, 1.0, 0.4397, 1.0, 0.07819, 1.0, 0.4397, 1.0, 0.07819, 1.0, 0.4397, 1.0, 0.07819, 1.0, 0.4397, 1.0, 0.07819, 1.0, 0.4397, 1.0, 0.07819, 1.0, 1.0, 1.0, 1.0, 1.0, 1.0, 1.0, 1.0, 1.0, 1.0, 1.0, 1.0, 1.0, 1.0, 1.0, 1.0, 1.0, 0.4397, 1.0, 0.07819, 1.0, 0.4397, 1.0, 0.07819, 1.0, 0.4397, 1.0, 0.07819, 1.0, 0.4397, 1.0, 0.07819, 1.0, 0.4397, 1.0, 0.07819, 1.0, 0.4397, 1.0, 0.07819, 1.0, 0.4397, 1.0, 0.07819, 1.0, 0.4397, 1.0, 0.07819, 1.0, 0.4397, 1.0, 0.07819, 1.0, 0.4397, 1.0, 0.07819, 1.0, 0.4397, 1.0, 0.07819, 1.0, 0.4397, 1.0, 0.07819, 1.0, 0.6867, 0.4179, 0.1413, 1.0, 0.6867, 0.4179, 0.1413, 1.0, 0.4397, 1.0, 0.07819, 1.0, 0.4508, 0.9647, 0.08228, 1.0, 0.4851, 1.0, 0.07421, 1.0, 0.4179, 0.9301, 0.07227, 1.0, 0.4397, 1.0, 0.07819, 1.0, 0.4397, 1.0, 0.07819, 1.0, 0.6867, 0.4179, 0.1413, 1.0, 0.7084, 0.4452, 0.1746, 1.0, 0.5089, 0.8632, 0.107, 1.0, 0.4397, 1.0, 0.07819, 1.0, 0.4397, 1.0, 0.07819, 1.0, 0.4397, 1.0, 0.07819, 1.0, 0.4397, 1.0, 0.07819, 1.0, 0.4397, 1.0, 0.07819, 1.0, 0.4397, 1.0, 0.07819, 1.0, 0.4397, 1.0, 0.07819, 1.0, 0.5029, 1.0, 0.07227, 1.0, 0.4851, 1.0, 0.07421, 1.0, 0.4397, 1.0, 0.07819, 1.0, 0.4397, 1.0, 0.07819, 1.0, 0.6795, 0.9911, 0.05781, 1.0, 0.5029, 1.0, 0.07227, 1.0, 0.4851, 1.0, 0.07421, 1.0, 0.5029, 1.0, 0.07227, 1.0, 0.9473, 0.9823, 0.04231, 1.0, 0.4179, 0.9301, 0.07227, 1.0, 0.5029, 1.0, 0.07227, 1.0, 0.6795, 0.9911, 0.05781, 1.0, 0.9473, 0.9823, 0.04231, 1.0, 0.9473, 0.9823, 0.04231, 1.0, 0.2462, 0.552, 0.04667, 1.0, 0.162, 0.3564, 0.0319, 1.0, 0.2086, 0.4564, 0.03955, 1.0, 0.2623, 0.5906, 0.04971, 1.0, 0.2705, 0.6038, 0.05127, 1.0, 0.2462, 0.552, 0.04667, 1.0, 0.2623, 0.5906, 0.04971, 1.0, 0.2918, 0.6514, 0.05448, 1.0, 0.1912, 0.4233, 0.03689, 1.0, 0.2705, 0.6038, 0.05127, 1.0, 0.2918, 0.6514, 0.05448, 1.0, 0.227, 0.5089, 0.04374, 1.0, 0.162, 0.3564, 0.0319, 1.0, 0.1714, 0.3712, 0.0331, 1.0, 0.2051, 0.4564, 0.03955, 1.0, 0.2086, 0.4564, 0.03955, 1.0, 0.1714, 0.3712, 0.0331, 1.0, 0.3712, 0.8469, 0.06663, 1.0, 0.3325, 0.7379, 0.05951, 1.0, 0.2051, 0.4564, 0.03955, 1.0, 0.3712, 0.8469, 0.06663, 1.0, 0.4125, 0.9131, 0.07036, 1.0, 0.4233, 0.8796, 0.06663, 1.0, 0.3325, 0.7379, 0.05951, 1.0, 0.4179, 0.9301, 0.07227, 1.0, 0.9473, 0.9823, 0.04231, 1.0, 0.8308, 0.9734, 0.04817, 1.0, 0.4397, 0.9047, 0.06848, 1.0, 0.9473, 0.9823, 0.04231, 1.0, 0.9473, 0.9823, 0.04231, 1.0, 0.9473, 0.9823, 0.04231, 1.0, 0.8308, 0.9734, 0.04817, 1.0, 0.3564, 0.7682, 0.06125, 1.0, 0.4287, 0.956, 0.07421, 1.0, 0.4397, 0.9911, 0.07819, 1.0, 0.3916, 0.8796, 0.07036, 1.0, 0.2623, 0.5906, 0.04971, 1.0, 0.3564, 0.7682, 0.06125, 1.0, 0.3916, 0.8796, 0.07036, 1.0, 0.2918, 0.6514, 0.05448, 1.0, 0.227, 0.5089, 0.04374, 1.0, 0.2918, 0.6514, 0.05448, 1.0, 0.3916, 0.8796, 0.07036, 1.0, 0.4397, 0.9911, 0.07819, 1.0, 0.3419, 0.6724, 0.05286, 1.0, 0.3564, 0.7682, 0.06125, 1.0, 0.3278, 0.7231, 0.05951, 1.0, 0.3968, 0.8796, 0.07227, 1.0, 0.2086, 0.4564, 0.03955, 1.0, 0.3278, 0.7231, 0.05951, 1.0, 0.3564, 0.7682, 0.06125, 1.0, 0.2623, 0.5906, 0.04971, 1.0, 0.2051, 0.4564, 0.03955, 1.0, 0.3968, 0.8796, 0.07227, 1.0, 0.3278, 0.7231, 0.05951, 1.0, 0.2086, 0.4564, 0.03955, 1.0, 0.5395, 0.9131, 0.06125, 1.0, 0.3419, 0.6724, 0.05286, 1.0, 0.3968, 0.8796, 0.07227, 1.0, 0.402, 0.8469, 0.0648, 1.0, 0.0, 0.0, 0.0, 1.0, 0.0, 0.0, 0.0, 1.0, 0.0, 0.0, 0.0, 1.0, 0.0, 0.0, 0.0, 1.0, 0.0, 0.0, 0.0, 1.0, 0.0, 0.0, 0.0, 1.0, 0.0, 0.0, 0.0, 1.0, 0.0, 0.0, 0.0, 1.0, 0.0, 0.0, 0.0, 1.0, 0.0, 0.0, 0.0, 1.0, 0.0, 0.0, 0.0, 1.0, 0.0, 0.0, 0.0, 1.0, 0.0, 0.0, 0.0, 1.0, 0.0, 0.0, 0.0, 1.0, 0.0, 0.0, 0.0, 1.0, 0.0, 0.0, 0.0, 1.0, 0.0, 0.0, 0.0, 1.0, 0.0, 0.0, 0.0, 1.0, 0.0, 0.0, 0.0, 1.0, 0.0, 0.0, 0.0, 1.0, 0.0, 0.0, 0.0, 1.0, 0.0, 0.0, 0.0, 1.0, 0.0, 0.0, 0.0, 1.0, 0.0, 0.0, 0.0, 1.0, 0.0003035, 0.0003035, 0.0, 1.0, 0.0, 0.0, 0.0, 1.0, 0.0, 0.0, 0.0, 1.0, 0.0, 0.0, 0.0, 1.0, 0.0, 0.0, 0.0, 1.0, 0.0, 0.0, 0.0, 1.0, 0.0, 0.0, 0.0, 1.0, 0.0, 0.0, 0.0, 1.0, 0.0, 0.0, 0.0, 1.0, 0.0, 0.0, 0.0, 1.0, 0.0, 0.0, 0.0, 1.0, 0.0, 0.0, 0.0, 1.0, 0.0, 0.0, 0.0, 1.0, 0.0, 0.0, 0.0, 1.0, 0.0, 0.0, 0.0, 1.0, 0.0, 0.0, 0.0, 1.0, 0.0, 0.0, 0.0, 1.0, 0.0, 0.0, 0.0, 1.0, 0.0, 0.0, 0.0, 1.0, 0.0, 0.0, 0.0, 1.0, 0.0, 0.0, 0.0, 1.0, 0.0003035, 0.0006071, 0.0003035, 1.0, 0.0003035, 0.0003035, 0.0, 1.0, 0.0, 0.0, 0.0, 1.0, 0.0, 0.0, 0.0, 1.0, 0.0, 0.0, 0.0, 1.0, 0.0, 0.0, 0.0, 1.0, 0.0, 0.0, 0.0, 1.0, 0.0, 0.0, 0.0, 1.0, 0.0, 0.0, 0.0, 1.0, 0.0, 0.0, 0.0, 1.0, 0.0, 0.0, 0.0, 1.0, 0.0003035, 0.0006071, 0.0003035, 1.0, 0.0, 0.0, 0.0, 1.0, 0.0, 0.0, 0.0, 1.0, 0.0003035, 0.0003035, 0.0, 1.0, 0.0, 0.0, 0.0, 1.0, 0.0, 0.0, 0.0, 1.0, 0.0, 0.0, 0.0, 1.0, 0.0, 0.0, 0.0, 1.0, 0.0, 0.0, 0.0, 1.0, 0.0, 0.0, 0.0, 1.0, 0.0, 0.0, 0.0, 1.0, 0.0, 0.0, 0.0, 1.0, 0.0009106, 0.0009106, 0.0009106, 1.0, 0.0003035, 0.0003035, 0.0003035, 1.0, 0.0006071, 0.0006071, 0.0006071, 1.0, 0.001821, 0.001821, 0.001821, 1.0, 0.0, 0.0, 0.0, 1.0, 0.0, 0.0, 0.0, 1.0, 0.0, 0.0, 0.0, 1.0, 0.0, 0.0, 0.0, 1.0, 0.0, 0.0, 0.0, 1.0, 0.0, 0.0, 0.0, 1.0, 0.0, 0.0, 0.0, 1.0, 0.0, 0.0, 0.0, 1.0, 0.0, 0.0, 0.0, 1.0, 0.0, 0.0, 0.0, 1.0, 0.0, 0.0, 0.0, 1.0, 0.0, 0.0, 0.0, 1.0, 0.0, 0.0, 0.0, 1.0, 0.0, 0.0, 0.0, 1.0, 0.0, 0.0, 0.0, 1.0, 0.0, 0.0, 0.0, 1.0, 0.0, 0.0, 0.0, 1.0, 0.0, 0.0, 0.0, 1.0, 0.0, 0.0, 0.0, 1.0, 0.0, 0.0, 0.0, 1.0, 0.0, 0.0, 0.0, 1.0, 0.0, 0.0, 0.0, 1.0, 0.0, 0.0, 0.0, 1.0, 0.0, 0.0, 0.0, 1.0, 1.0, 0.1022, 0.2232, 1.0, 0.6867, 0.4179, 0.1413, 1.0, 1.0, 0.1022, 0.2232, 1.0, 1.0, 0.1022, 0.2232, 1.0, 0.6867, 0.4179, 0.1413, 1.0, 0.6867, 0.4179, 0.1413, 1.0, 1.0, 0.1022, 0.2232, 1.0, 1.0, 0.1022, 0.2232, 1.0, 0.7084, 0.4452, 0.1746, 1.0, 1.0, 0.1022, 0.2232, 1.0, 1.0, 0.1022, 0.2232, 1.0, 0.9911, 0.117, 0.2307, 1.0, 0.9473, 0.1384, 0.2086, 1.0, 1.0, 0.1022, 0.2232, 1.0, 1.0, 0.1022, 0.2232, 1.0, 1.0, 0.1022, 0.2232, 1.0, 1.0, 0.1022, 0.2232, 1.0, 0.9473, 0.1413, 0.2086, 1.0, 1.0, 0.1022, 0.2232, 1.0, 1.0, 0.1022, 0.2232, 1.0, 0.7084, 0.3864, 0.147, 1.0, 0.807, 0.2542, 0.1746, 1.0, 0.9734, 0.1195, 0.2159, 1.0, 0.9473, 0.1413, 0.2086, 1.0, 0.6867, 0.4179, 0.1413, 1.0, 0.7084, 0.3864, 0.147, 1.0, 0.9473, 0.1413, 0.2086, 1.0, 1.0, 0.1022, 0.2232, 1.0, 1.0, 0.1022, 0.2232, 1.0, 1.0, 0.1022, 0.2232, 1.0, 1.0, 0.1022, 0.2232, 1.0, 1.0, 0.1022, 0.2232, 1.0, 1.0, 0.1022, 0.2232, 1.0, 1.0, 0.1022, 0.2232, 1.0, 1.0, 0.1022, 0.2232, 1.0, 0.9911, 0.1022, 0.2232, 1.0, 1.0, 0.1022, 0.2232, 1.0, 1.0, 0.1022, 0.2232, 1.0, 0.7084, 0.06848, 0.1441, 1.0, 1.0, 0.1022, 0.2232, 1.0, 1.0, 0.1022, 0.2232, 1.0, 0.7084, 0.06848, 0.1441, 1.0, 0.956, 0.09759, 0.2122, 1.0, 0.9911, 0.1022, 0.2232, 1.0, 1.0, 0.1022, 0.2232, 1.0, 1.0, 0.1022, 0.2232, 1.0, 1.0, 0.1022, 0.2232, 1.0, 1.0, 0.1022, 0.2232, 1.0, 1.0, 0.1022, 0.2232, 1.0, 1.0, 0.1022, 0.2232, 1.0, 1.0, 0.1022, 0.2232, 1.0, 1.0, 0.1022, 0.2232, 1.0, 1.0, 0.3325, 0.4564, 1.0, 1.0, 0.1022, 0.2232, 1.0, 1.0, 0.1022, 0.2232, 1.0, 1.0, 0.1022, 0.2232, 1.0, 1.0, 0.1022, 0.2232, 1.0, 1.0, 0.1022, 0.2232, 1.0, 1.0, 0.1022, 0.2232, 1.0, 1.0, 0.1022, 0.2232, 1.0, 0.9911, 0.3419, 0.4508, 1.0, 1.0, 0.3325, 0.4564, 1.0, 1.0, 0.1144, 0.2346, 1.0, 1.0, 0.1022, 0.2232, 1.0, 0.7913, 0.7835, 0.4508, 1.0, 0.7084, 0.4452, 0.1746, 1.0, 0.9911, 0.117, 0.2307, 1.0, 1.0, 0.3325, 0.4564, 1.0, 0.7682, 0.314, 0.159, 1.0, 0.7682, 0.7305, 0.3467, 1.0, 0.9911, 0.3419, 0.4508, 1.0, 0.9734, 0.0999, 0.2159, 1.0, 1.0, 0.1022, 0.2232, 1.0, 1.0, 0.1022, 0.2232, 1.0, 1.0, 0.1022, 0.2232, 1.0, 1.0, 0.1022, 0.2232, 1.0, 1.0, 0.1022, 0.2232, 1.0, 1.0, 0.1022, 0.2232, 1.0, 1.0, 0.1022, 0.2232, 1.0, 1.0, 0.1022, 0.2232, 1.0, 1.0, 0.1022, 0.2232, 1.0, 1.0, 0.1022, 0.2232, 1.0, 1.0, 0.1022, 0.2232, 1.0, 1.0, 0.1144, 0.2346, 1.0, 1.0, 0.1022, 0.2232, 1.0, 1.0, 0.1022, 0.2232, 1.0, 1.0, 0.1022, 0.2232, 1.0, 1.0, 0.1022, 0.2232, 1.0, 0.9734, 0.0999, 0.2159, 1.0, 0.9911, 0.3419, 0.4508, 1.0, 1.0, 0.1022, 0.2232, 1.0, 1.0, 0.1022, 0.2232, 1.0, 0.3185, 0.0331, 0.06848, 1.0, 0.3916, 0.0382, 0.07819, 1.0, 0.006049, 0.001518, 0.002125, 1.0, 0.008568, 0.001518, 0.002125, 1.0, 0.06301, 0.006512, 0.01033, 1.0, 0.2051, 0.01938, 0.0382, 1.0, 0.04667, 0.006049, 0.009134, 1.0, 0.02519, 0.004025, 0.005605, 1.0, 0.3712, 0.0382, 0.07819, 1.0, 0.314, 0.0331, 0.06663, 1.0, 0.05951, 0.007499, 0.01229, 1.0, 0.1022, 0.01161, 0.02029, 1.0, 0.3564, 0.0356, 0.07421, 1.0, 0.402, 0.04092, 0.07819, 1.0, 0.01764, 0.002732, 0.004025, 1.0, 0.0319, 0.004025, 0.006512, 1.0, 0.402, 0.04092, 0.07819, 1.0, 0.4125, 0.03955, 0.08022, 1.0, 0.01298, 0.002428, 0.003035, 1.0, 0.01764, 0.002732, 0.004025, 1.0, 0.4125, 0.03955, 0.08022, 1.0, 0.3185, 0.0331, 0.06848, 1.0, 0.008568, 0.001518, 0.002125, 1.0, 0.01298, 0.002428, 0.003035, 1.0, 0.1779, 0.01764, 0.0331, 1.0, 0.3712, 0.0382, 0.07819, 1.0, 0.1022, 0.01161, 0.02029, 1.0, 0.05448, 0.006995, 0.01096, 1.0, 0.314, 0.0331, 0.06663, 1.0, 0.3564, 0.0356, 0.07421, 1.0, 0.0319, 0.004025, 0.006512, 1.0, 0.05951, 0.007499, 0.01229, 1.0, 0.4397, 1.0, 0.07819, 1.0, 0.4397, 1.0, 0.07819, 1.0, 0.4397, 1.0, 0.07819, 1.0, 0.4233, 0.9647, 0.07619, 1.0, 0.4397, 1.0, 0.07819, 1.0, 0.4397, 1.0, 0.07819, 1.0, 0.4397, 1.0, 0.07819, 1.0, 0.4397, 1.0, 0.07819, 1.0, 0.4397, 1.0, 0.07819, 1.0, 0.4397, 1.0, 0.07819, 1.0, 0.4397, 1.0, 0.07819, 1.0, 0.4397, 1.0, 0.07819, 1.0, 0.1714, 0.3712, 0.0331, 1.0, 0.162, 0.3564, 0.0319, 1.0, 0.1779, 0.3968, 0.03434, 1.0, 0.1195, 0.2582, 0.02416, 1.0, 0.2462, 0.552, 0.04667, 1.0, 0.4397, 1.0, 0.07819, 1.0, 0.4233, 0.9647, 0.07619, 1.0, 0.3231, 0.7305, 0.05951, 1.0, 0.4397, 1.0, 0.07819, 1.0, 0.4342, 0.9911, 0.07819, 1.0, 0.4397, 1.0, 0.07819, 1.0, 0.4397, 1.0, 0.07819, 1.0, 0.162, 0.3564, 0.0319, 1.0, 0.2462, 0.552, 0.04667, 1.0, 0.3231, 0.7305, 0.05951, 1.0, 0.1779, 0.3968, 0.03434, 1.0, 0.4342, 0.9911, 0.07819, 1.0, 0.1714, 0.3712, 0.0331, 1.0, 0.1195, 0.2582, 0.02416, 1.0, 0.4397, 1.0, 0.07819, 1.0, 0.8632, 0.2016, 0.1878, 1.0, 0.7682, 0.314, 0.159, 1.0, 1.0, 0.1022, 0.2232, 1.0, 1.0, 0.1022, 0.2232, 1.0, 0.807, 0.2542, 0.1746, 1.0, 0.8632, 0.2016, 0.1878, 1.0, 1.0, 0.1022, 0.2232, 1.0, 1.0, 0.1022, 0.2232, 1.0, 0.3325, 0.7379, 0.05951, 1.0, 0.402, 0.8469, 0.0648, 1.0, 0.3968, 0.8796, 0.07227, 1.0, 0.2051, 0.4564, 0.03955, 1.0, 0.4233, 0.8796, 0.06663, 1.0, 0.5395, 0.9131, 0.06125, 1.0, 0.402, 0.8469, 0.0648, 1.0, 0.3325, 0.7379, 0.05951, 1.0, 0.7991, 1.0, 0.05127, 1.0, 0.5906, 0.9647, 0.06301, 1.0, 0.7991, 0.9734, 0.04971, 1.0, 0.9131, 0.9823, 0.04519, 1.0, 0.8308, 0.9734, 0.04817, 1.0, 0.9473, 0.9823, 0.04231, 1.0, 0.9131, 0.9823, 0.04519, 1.0, 0.7991, 0.9734, 0.04971, 1.0, 0.8308, 0.9734, 0.04817, 1.0, 0.7991, 0.9734, 0.04971, 1.0, 0.5906, 0.9647, 0.06301, 1.0, 0.4397, 0.9047, 0.06848, 1.0, 1.0, 1.0, 1.0, 1.0, 0.7913, 0.7835, 0.4508, 1.0, 1.0, 1.0, 1.0, 1.0, 1.0, 1.0, 1.0, 1.0, 1.0, 1.0, 1.0, 1.0, 1.0, 1.0, 1.0, 1.0, 1.0, 1.0, 1.0, 1.0, 1.0, 1.0, 1.0, 1.0, 1.0, 0.3325, 0.4564, 1.0, 0.9911, 0.3419, 0.4508, 1.0, 1.0, 1.0, 1.0, 1.0, 1.0, 1.0, 1.0, 1.0, 0.7913, 0.7835, 0.4508, 1.0, 1.0, 0.3325, 0.4564, 1.0, 1.0, 1.0, 1.0, 1.0, 1.0, 1.0, 1.0, 1.0, 1.0, 1.0, 1.0, 1.0, 1.0, 1.0, 1.0, 1.0, 1.0, 1.0, 1.0, 1.0, 1.0, 1.0, 1.0, 1.0, 1.0, 1.0, 1.0, 1.0, 1.0, 1.0, 1.0, 1.0, 1.0, 1.0, 1.0, 1.0, 1.0, 1.0, 1.0, 1.0, 1.0, 1.0, 1.0, 1.0, 1.0, 1.0, 1.0, 1.0, 1.0, 1.0, 1.0, 1.0, 1.0, 1.0, 1.0, 1.0, 1.0, 1.0, 1.0, 1.0, 1.0, 1.0, 1.0, 1.0, 1.0, 1.0, 1.0, 1.0, 1.0, 1.0, 1.0, 1.0, 1.0, 1.0, 1.0, 1.0, 1.0, 1.0, 1.0, 1.0, 1.0, 1.0, 1.0, 1.0, 1.0, 1.0, 1.0, 1.0, 1.0, 1.0, 1.0, 1.0, 1.0, 1.0, 1.0, 1.0, 1.0, 1.0, 1.0, 1.0, 1.0, 1.0, 1.0, 1.0, 1.0, 1.0, 1.0, 1.0, 1.0, 1.0, 1.0, 1.0, 1.0, 1.0, 1.0, 1.0, 1.0, 1.0, 1.0, 1.0, 1.0, 1.0, 1.0, 1.0, 1.0, 1.0, 1.0, 1.0, 1.0, 1.0, 1.0, 1.0, 1.0, 1.0, 1.0, 1.0, 1.0, 1.0, 1.0, 1.0, 1.0, 1.0, 1.0, 1.0, 1.0, 1.0, 1.0, 1.0, 1.0, 1.0, 1.0, 1.0, 1.0, 0.1022, 0.2232, 1.0, 1.0, 0.1022, 0.2232, 1.0, 0.3864, 0.0382, 0.08022, 1.0, 0.3278, 0.03434, 0.06848, 1.0, 0.7084, 0.06848, 0.1441, 1.0, 1.0, 0.1022, 0.2232, 1.0, 0.491, 0.04971, 0.1046, 1.0, 0.1878, 0.01764, 0.03434, 1.0, 1.0, 0.1022, 0.2232, 1.0, 1.0, 0.1022, 0.2232, 1.0, 0.3185, 0.0331, 0.06848, 1.0, 0.4125, 0.03955, 0.08022, 1.0, 0.9734, 0.0999, 0.2159, 1.0, 1.0, 0.1022, 0.2232, 1.0, 0.4125, 0.03955, 0.08022, 1.0, 0.402, 0.04092, 0.07819, 1.0, 0.9473, 0.09759, 0.2122, 1.0, 0.9734, 0.0999, 0.2159, 1.0, 0.402, 0.04092, 0.07819, 1.0, 0.3564, 0.0356, 0.07421, 1.0, 1.0, 0.1022, 0.2232, 1.0, 1.0, 0.1022, 0.2232, 1.0, 0.314, 0.0331, 0.06663, 1.0, 0.3712, 0.0382, 0.07819, 1.0, 0.162, 0.01521, 0.02956, 1.0, 0.06125, 0.006512, 0.01033, 1.0, 0.107, 0.009134, 0.01521, 1.0, 0.1559, 0.01298, 0.02217, 1.0, 1.0, 0.1022, 0.2232, 1.0, 1.0, 0.1022, 0.2232, 1.0, 0.3916, 0.0382, 0.07819, 1.0, 0.3185, 0.0331, 0.06848, 1.0, 0.01229, 0.002428, 0.003347, 1.0, 0.02519, 0.004025, 0.005605, 1.0, 0.05448, 0.006995, 0.01096, 1.0, 0.0185, 0.003035, 0.004391, 1.0, 0.0185, 0.003035, 0.004391, 1.0, 0.05448, 0.006995, 0.01096, 1.0, 0.1022, 0.01161, 0.02029, 1.0, 0.05951, 0.007499, 0.01229, 1.0, 0.008568, 0.001518, 0.002125, 1.0, 0.004391, 0.001214, 0.001518, 1.0, 0.01764, 0.002732, 0.004025, 1.0, 0.01298, 0.002428, 0.003035, 1.0, 0.004391, 0.001214, 0.001518, 1.0, 0.009721, 0.002125, 0.002732, 1.0, 0.0319, 0.004025, 0.006512, 1.0, 0.01764, 0.002732, 0.004025, 1.0, 0.009721, 0.002125, 0.002732, 1.0, 0.0185, 0.003035, 0.004391, 1.0, 0.05951, 0.007499, 0.01229, 1.0, 0.0319, 0.004025, 0.006512, 1.0, 0.006049, 0.001518, 0.002125, 1.0, 0.002428, 0.0006071, 0.0009106, 1.0, 0.004391, 0.001214, 0.001518, 1.0, 0.008568, 0.001518, 0.002125, 1.0, 0.002428, 0.0006071, 0.0009106, 1.0, 0.005605, 0.001518, 0.002125, 1.0, 0.009721, 0.002125, 0.002732, 1.0, 0.004391, 0.001214, 0.001518, 1.0, 0.005605, 0.001518, 0.002125, 1.0, 0.01229, 0.002428, 0.003347, 1.0, 0.0185, 0.003035, 0.004391, 1.0, 0.009721, 0.002125, 0.002732, 1.0, 0.1878, 0.0137, 0.02029, 1.0, 0.3278, 0.02519, 0.04667, 1.0, 0.162, 0.0137, 0.02315, 1.0, 0.107, 0.009134, 0.01521, 1.0, 0.3278, 0.02519, 0.04667, 1.0, 0.1878, 0.0137, 0.02029, 1.0, 0.3712, 0.02122, 0.03689, 1.0, 0.4969, 0.0319, 0.05951, 1.0, 0.7084, 0.06848, 0.1441, 1.0, 0.1878, 0.01764, 0.03434, 1.0, 0.162, 0.0137, 0.02315, 1.0, 0.3278, 0.02519, 0.04667, 1.0, 0.5333, 0.0319, 0.05951, 1.0, 0.4342, 0.02519, 0.04374, 1.0, 0.5711, 0.02956, 0.05286, 1.0, 0.5906, 0.02956, 0.05448, 1.0, 0.7084, 0.06848, 0.1441, 1.0, 0.3278, 0.02519, 0.04667, 1.0, 0.4969, 0.0319, 0.05951, 1.0, 0.7529, 0.05951, 0.1195, 1.0, 1.0, 0.1022, 0.2232, 1.0, 1.0, 0.1022, 0.2232, 1.0, 1.0, 0.1022, 0.2232, 1.0, 1.0, 0.1022, 0.2232, 1.0, 0.7011, 0.03434, 0.0648, 1.0, 0.5906, 0.02956, 0.05448, 1.0, 0.7084, 0.0331, 0.06125, 1.0, 0.7084, 0.0331, 0.06125, 1.0, 0.7913, 0.06125, 0.1248, 1.0, 0.5395, 0.0331, 0.06301, 1.0, 0.5906, 0.02956, 0.05448, 1.0, 0.7011, 0.03434, 0.0648, 1.0, 0.8879, 0.07619, 0.159, 1.0, 0.7913, 0.06125, 0.1248, 1.0, 0.7011, 0.03434, 0.0648, 1.0, 0.7157, 0.03434, 0.06301, 1.0, 0.7084, 0.0331, 0.06125, 1.0, 0.7084, 0.0331, 0.06125, 1.0, 0.7084, 0.0331, 0.06125, 1.0, 0.7084, 0.0331, 0.06125, 1.0, 0.5906, 0.02956, 0.05448, 1.0, 0.5711, 0.02956, 0.05286, 1.0, 0.7084, 0.0331, 0.06125, 1.0, 0.7084, 0.0331, 0.06125, 1.0, 0.7157, 0.03434, 0.06301, 1.0, 0.7011, 0.03434, 0.0648, 1.0, 0.7084, 0.0331, 0.06125, 1.0, 0.7084, 0.0331, 0.06125, 1.0, 0.7084, 0.0331, 0.06125, 1.0, 0.7084, 0.0331, 0.06125, 1.0, 0.7084, 0.0331, 0.06125, 1.0, 0.7084, 0.0331, 0.06125, 1.0, 0.7084, 0.0331, 0.06125, 1.0, 0.7084, 0.0331, 0.06125, 1.0, 0.7084, 0.0331, 0.06125, 1.0, 0.7084, 0.0331, 0.06125, 1.0, 0.7084, 0.0331, 0.06125, 1.0, 0.7084, 0.0331, 0.06125, 1.0, 0.7084, 0.0331, 0.06125, 1.0, 0.7084, 0.0331, 0.06125, 1.0, 0.7084, 0.0331, 0.06125, 1.0, 0.7084, 0.0331, 0.06125, 1.0, 0.7084, 0.0331, 0.06125, 1.0, 0.7084, 0.0331, 0.06125, 1.0, 0.7084, 0.0331, 0.06125, 1.0, 0.7084, 0.0331, 0.06125, 1.0, 0.7084, 0.0331, 0.06125, 1.0, 0.7084, 0.0331, 0.06125, 1.0, 0.7084, 0.0331, 0.06125, 1.0, 0.7084, 0.0331, 0.06125, 1.0, 0.7084, 0.0331, 0.06125, 1.0, 0.7084, 0.0331, 0.06125, 1.0, 0.7084, 0.0331, 0.06125, 1.0, 0.7084, 0.0331, 0.06125, 1.0, 0.7084, 0.0331, 0.06125, 1.0, 0.7084, 0.0331, 0.06125, 1.0, 0.7084, 0.0331, 0.06125, 1.0, 0.7084, 0.0331, 0.06125, 1.0, 0.7084, 0.0331, 0.06125, 1.0, 0.7084, 0.0331, 0.06125, 1.0, 0.7084, 0.0331, 0.06125, 1.0, 0.7084, 0.0331, 0.06125, 1.0, 0.7084, 0.0331, 0.06125, 1.0, 0.7084, 0.0331, 0.06125, 1.0, 0.7084, 0.0331, 0.06125, 1.0, 0.7084, 0.0331, 0.06125, 1.0, 0.7084, 0.0331, 0.06125, 1.0, 0.7084, 0.0331, 0.06125, 1.0, 0.7084, 0.0331, 0.06125, 1.0, 0.7084, 0.0331, 0.06125, 1.0, 0.7084, 0.0331, 0.06125, 1.0, 0.7084, 0.0331, 0.06125, 1.0, 1.0, 1.0, 1.0, 1.0, 1.0, 1.0, 1.0, 1.0, 1.0, 1.0, 1.0, 1.0, 1.0, 1.0, 1.0, 1.0, 0.4397, 1.0, 0.07819, 1.0, 0.4397, 1.0, 0.07819, 1.0, 0.4397, 1.0, 0.07819, 1.0, 0.4397, 1.0, 0.07819, 1.0, 0.5906, 0.8148, 0.04971, 1.0, 0.3916, 0.624, 0.04231, 1.0, 0.3185, 0.5089, 0.03689, 1.0, 0.5972, 0.8388, 0.05286, 1.0, 0.5457, 0.8228, 0.05127, 1.0, 0.7157, 1.0, 0.05781, 1.0, 0.7991, 1.0, 0.05448, 1.0, 0.5972, 0.8388, 0.05286, 1.0, 0.3916, 0.624, 0.04231, 1.0, 0.3663, 0.6939, 0.05286, 1.0, 0.3005, 0.5583, 0.04374, 1.0, 0.3185, 0.5089, 0.03689, 1.0, 0.3663, 0.6939, 0.05286, 1.0, 0.3916, 0.624, 0.04231, 1.0, 0.2502, 0.3968, 0.02843, 1.0, 0.2086, 0.3968, 0.0331, 1.0, 0.7454, 1.0, 0.05781, 1.0, 0.8148, 1.0, 0.05448, 1.0, 0.8228, 1.0, 0.05286, 1.0, 0.6308, 0.8388, 0.04817, 1.0, 0.3813, 0.7991, 0.06301, 1.0, 0.3663, 0.6939, 0.05286, 1.0, 0.2086, 0.3968, 0.0331, 1.0, 0.1912, 0.3968, 0.03434, 1.0, 0.3916, 0.624, 0.04231, 1.0, 0.5906, 0.8148, 0.04971, 1.0, 0.6308, 0.8388, 0.04817, 1.0, 0.2502, 0.3968, 0.02843, 1.0, 0.5711, 0.7682, 0.04519, 1.0, 0.8148, 1.0, 0.05286, 1.0, 0.7991, 1.0, 0.05448, 1.0, 0.5711, 0.7758, 0.04519, 1.0, 0.2961, 0.552, 0.04374, 1.0, 0.3325, 0.521, 0.0356, 1.0, 0.3095, 0.4851, 0.0356, 1.0, 0.2384, 0.4287, 0.03434, 1.0, 0.3231, 0.6654, 0.05448, 1.0, 0.305, 0.5776, 0.04667, 1.0, 0.2195, 0.4125, 0.03434, 1.0, 0.227, 0.4564, 0.03955, 1.0, 0.3325, 0.521, 0.0356, 1.0, 0.5711, 0.7682, 0.04519, 1.0, 0.5711, 0.7758, 0.04519, 1.0, 0.3095, 0.4851, 0.0356, 1.0, 0.2582, 0.4125, 0.03071, 1.0, 0.4735, 0.6654, 0.04092, 1.0, 0.4969, 0.7084, 0.04374, 1.0, 0.2961, 0.4735, 0.03434, 1.0, 0.5841, 0.8228, 0.04971, 1.0, 0.7758, 1.0, 0.05448, 1.0, 0.7913, 1.0, 0.05448, 1.0, 0.7231, 1.0, 0.05781, 1.0, 0.2195, 0.4452, 0.03955, 1.0, 0.2232, 0.4179, 0.0356, 1.0, 0.2789, 0.5089, 0.04092, 1.0, 0.2789, 0.5395, 0.04519, 1.0, 0.227, 0.4233, 0.0356, 1.0, 0.2623, 0.4233, 0.0319, 1.0, 0.2961, 0.4735, 0.03434, 1.0, 0.2789, 0.5089, 0.04092, 1.0, 0.5647, 0.7835, 0.04817, 1.0, 0.3095, 0.4851, 0.0356, 1.0, 0.2789, 0.4397, 0.0319, 1.0, 0.5841, 0.8148, 0.04971, 1.0, 0.2542, 0.4793, 0.03955, 1.0, 0.2582, 0.4678, 0.03689, 1.0, 0.227, 0.4125, 0.0331, 1.0, 0.2159, 0.4125, 0.0356, 1.0, 0.6105, 0.8469, 0.05127, 1.0, 0.807, 1.0, 0.05286, 1.0, 0.807, 1.0, 0.05286, 1.0, 0.5841, 0.8148, 0.04971, 1.0, 0.3095, 0.4851, 0.0356, 1.0, 0.2307, 0.4125, 0.0331, 1.0, 0.227, 0.4125, 0.0331, 1.0, 0.2789, 0.4397, 0.0319, 1.0, 0.2307, 0.4125, 0.0331, 1.0, 0.3095, 0.4851, 0.0356, 1.0, 0.3763, 0.5841, 0.04092, 1.0, 0.3095, 0.5395, 0.04092, 1.0, 0.5647, 0.7835, 0.04817, 1.0, 0.7758, 1.0, 0.05613, 1.0, 0.7605, 1.0, 0.05781, 1.0, 0.5841, 0.8148, 0.04971, 1.0, 0.2159, 0.4179, 0.0356, 1.0, 0.227, 0.4072, 0.0331, 1.0, 0.3005, 0.5333, 0.04092, 1.0, 0.3325, 0.6376, 0.05127, 1.0, 0.3095, 0.4851, 0.0356, 1.0, 0.5647, 0.7835, 0.04817, 1.0, 0.5841, 0.8148, 0.04971, 1.0, 0.3763, 0.5841, 0.04092, 1.0, 0.6172, 0.8469, 0.05127, 1.0, 0.7682, 0.9823, 0.05613, 1.0, 0.6867, 0.8308, 0.04519, 1.0, 0.5457, 0.7157, 0.04231, 1.0, 0.4342, 0.7605, 0.05613, 1.0, 0.4508, 0.6939, 0.04817, 1.0, 0.4233, 0.6445, 0.04519, 1.0, 0.3663, 0.6308, 0.04817, 1.0, 0.4678, 0.8963, 0.06848, 1.0, 0.4621, 0.8308, 0.06125, 1.0, 0.3564, 0.6376, 0.04971, 1.0, 0.3372, 0.6584, 0.05286, 1.0, 0.4508, 0.6939, 0.04817, 1.0, 0.6172, 0.8469, 0.05127, 1.0, 0.5457, 0.7157, 0.04231, 1.0, 0.4233, 0.6445, 0.04519, 1.0, 0.3095, 0.4735, 0.03434, 1.0, 0.491, 0.6376, 0.0382, 1.0, 0.6584, 0.8632, 0.04971, 1.0, 0.3515, 0.5333, 0.03689, 1.0, 0.491, 0.6376, 0.0382, 1.0, 0.5776, 0.6867, 0.03689, 1.0, 0.8228, 1.0, 0.05286, 1.0, 0.6584, 0.8632, 0.04971, 1.0, 0.2346, 0.4621, 0.0382, 1.0, 0.2623, 0.4678, 0.03689, 1.0, 0.2831, 0.5029, 0.03955, 1.0, 0.2705, 0.5149, 0.04231, 1.0, 0.2747, 0.4793, 0.03689, 1.0, 0.3231, 0.4969, 0.0356, 1.0, 0.3515, 0.5333, 0.03689, 1.0, 0.2831, 0.5029, 0.03955, 1.0, 0.4621, 0.5906, 0.0356, 1.0, 0.3231, 0.4735, 0.0331, 1.0, 0.3515, 0.5271, 0.03689, 1.0, 0.5906, 0.7758, 0.04667, 1.0, 0.3185, 0.5972, 0.04817, 1.0, 0.3185, 0.5647, 0.04374, 1.0, 0.2502, 0.4397, 0.0356, 1.0, 0.2502, 0.4851, 0.04092, 1.0, 0.6172, 0.8228, 0.04817, 1.0, 0.7913, 1.0, 0.05613, 1.0, 0.7991, 1.0, 0.05613, 1.0, 0.5906, 0.7758, 0.04667, 1.0, 0.3231, 0.4735, 0.0331, 1.0, 0.2831, 0.4851, 0.03689, 1.0, 0.2705, 0.4564, 0.0356, 1.0, 0.3515, 0.5271, 0.03689, 1.0, 0.2831, 0.4851, 0.03689, 1.0, 0.3231, 0.4735, 0.0331, 1.0, 0.2961, 0.4287, 0.02956, 1.0, 0.2664, 0.4564, 0.03434, 1.0, 0.4621, 0.5906, 0.0356, 1.0, 0.5776, 0.6939, 0.03955, 1.0, 0.3613, 0.4072, 0.02315, 1.0, 0.3372, 0.4125, 0.02519, 1.0, 0.2831, 0.5395, 0.04374, 1.0, 0.2831, 0.4969, 0.0382, 1.0, 0.2623, 0.4564, 0.03434, 1.0, 0.2623, 0.4851, 0.03955, 1.0, 0.3231, 0.4735, 0.0331, 1.0, 0.4621, 0.5906, 0.0356, 1.0, 0.3372, 0.4125, 0.02519, 1.0, 0.2961, 0.4287, 0.02956, 1.0, 0.3325, 0.4072, 0.02519, 1.0, 0.3916, 0.4452, 0.02519, 1.0, 0.3763, 0.4179, 0.02416, 1.0, 0.3467, 0.4179, 0.02519, 1.0, 0.2747, 0.4678, 0.03434, 1.0, 0.2789, 0.402, 0.02732, 1.0, 0.2874, 0.4179, 0.02843, 1.0, 0.2384, 0.4072, 0.0319, 1.0, 0.3325, 0.6172, 0.04817, 1.0, 0.2789, 0.4793, 0.0356, 1.0, 0.2195, 0.3968, 0.0319, 1.0, 0.2159, 0.4179, 0.03434, 1.0, 0.2789, 0.402, 0.02732, 1.0, 0.3325, 0.4072, 0.02519, 1.0, 0.3467, 0.4179, 0.02519, 1.0, 0.2874, 0.4179, 0.02843, 1.0, 0.314, 0.4564, 0.03071, 1.0, 0.4851, 0.5711, 0.0319, 1.0, 0.6584, 0.7454, 0.03689, 1.0, 0.3325, 0.4851, 0.0331, 1.0, 0.4851, 0.5711, 0.0319, 1.0, 0.6172, 0.6795, 0.03434, 1.0, 0.9301, 0.9823, 0.04374, 1.0, 0.6584, 0.7454, 0.03689, 1.0, 0.3185, 0.6376, 0.05127, 1.0, 0.2747, 0.5089, 0.04092, 1.0, 0.2159, 0.4342, 0.03689, 1.0, 0.2122, 0.4508, 0.0382, 1.0, 0.2705, 0.4735, 0.03689, 1.0, 0.314, 0.4564, 0.03071, 1.0, 0.3325, 0.4851, 0.0331, 1.0, 0.2384, 0.4397, 0.0356, 1.0, 0.8963, 0.9823, 0.04519, 1.0, 0.6376, 0.9823, 0.05951, 1.0, 0.5395, 0.7991, 0.04971, 1.0, 0.855, 0.9131, 0.04092, 1.0, 0.2195, 0.491, 0.04231, 1.0, 0.2159, 0.4735, 0.04092, 1.0, 0.3864, 0.8714, 0.06848, 1.0, 0.402, 0.9131, 0.07227, 1.0, 0.7305, 0.7991, 0.0382, 1.0, 0.9473, 0.9823, 0.04231, 1.0, 0.9473, 0.9823, 0.04231, 1.0, 0.855, 0.9131, 0.04092, 1.0, 0.6376, 0.9823, 0.05951, 1.0, 0.4397, 0.9911, 0.07819, 1.0, 0.3916, 0.8388, 0.0648, 1.0, 0.5395, 0.7991, 0.04971, 1.0, 0.4397, 0.9911, 0.07819, 1.0, 0.6376, 0.9823, 0.05951, 1.0, 0.4508, 1.0, 0.07819, 1.0, 0.4397, 1.0, 0.07819, 1.0, 0.8963, 0.9823, 0.04519, 1.0, 0.9047, 0.9823, 0.04374, 1.0, 0.4508, 1.0, 0.07819, 1.0, 0.4564, 1.0, 0.07819, 1.0, 0.4397, 1.0, 0.07819, 1.0, 0.4397, 1.0, 0.07819, 1.0, 0.4397, 1.0, 0.07819, 1.0, 0.4397, 1.0, 0.07819, 1.0, 0.6376, 0.9823, 0.05951, 1.0, 0.8963, 0.9823, 0.04519, 1.0, 0.4564, 1.0, 0.07819, 1.0, 0.4508, 1.0, 0.07819, 1.0, 0.7157, 0.04231, 0.07421, 1.0, 0.7157, 0.04374, 0.07421, 1.0, 0.7157, 0.04231, 0.07421, 1.0, 0.7157, 0.04092, 0.07227, 1.0, 1.0, 1.0, 1.0, 1.0, 1.0, 1.0, 1.0, 1.0, 1.0, 1.0, 1.0, 1.0, 1.0, 1.0, 1.0, 1.0, 1.0, 1.0, 1.0, 1.0, 1.0, 1.0, 1.0, 1.0, 1.0, 1.0, 1.0, 1.0, 1.0, 1.0, 1.0, 1.0, 1.0, 1.0, 1.0, 1.0, 1.0, 1.0, 1.0, 1.0, 1.0, 1.0, 1.0, 1.0, 1.0, 1.0, 1.0, 1.0, 0.3564, 0.7682, 0.06125, 1.0, 0.3278, 0.6376, 0.05127, 1.0, 0.3613, 0.7529, 0.05951, 1.0, 0.4287, 0.956, 0.07421, 1.0, 0.3278, 0.6376, 0.05127, 1.0, 0.3005, 0.5583, 0.04374, 1.0, 0.3095, 0.624, 0.05127, 1.0, 0.3613, 0.7529, 0.05951, 1.0, 0.4397, 1.0, 0.07819, 1.0, 0.4397, 1.0, 0.07819, 1.0, 0.5089, 0.8632, 0.107, 1.0, 0.4397, 1.0, 0.07819, 1.0, 0.4179, 0.9473, 0.07421, 1.0, 0.4397, 1.0, 0.07819, 1.0, 0.4452, 1.0, 0.07819, 1.0, 0.4452, 1.0, 0.07819, 1.0, 0.4397, 1.0, 0.07819, 1.0, 0.4342, 0.9734, 0.07819, 1.0, 0.4508, 0.956, 0.08228, 1.0, 0.4735, 0.9131, 0.08438, 1.0, 0.4397, 1.0, 0.07819, 1.0, 0.4397, 1.0, 0.07819, 1.0, 0.4397, 1.0, 0.07819, 1.0, 0.5089, 0.8632, 0.107, 1.0, 0.4397, 1.0, 0.07819, 1.0, 0.4397, 1.0, 0.07819, 1.0, 0.4397, 1.0, 0.07819, 1.0, 0.4452, 1.0, 0.07819, 1.0, 0.4397, 1.0, 0.07819, 1.0, 0.4397, 1.0, 0.07819, 1.0, 0.4508, 0.9647, 0.08228, 1.0, 0.4397, 1.0, 0.07819, 1.0, 0.4397, 1.0, 0.07819, 1.0, 0.4397, 1.0, 0.07819, 1.0, 0.4793, 0.8879, 0.0865, 1.0, 0.4508, 0.9647, 0.08228, 1.0, 0.4342, 0.9734, 0.07819, 1.0, 0.4233, 0.956, 0.07619, 1.0, 0.4508, 0.9823, 0.08022, 1.0, 0.4508, 0.956, 0.08228, 1.0, 0.4397, 1.0, 0.07819, 1.0, 0.4397, 1.0, 0.07819, 1.0, 0.4564, 0.956, 0.08228, 1.0, 0.4397, 1.0, 0.07819, 1.0, 0.4397, 1.0, 0.07819, 1.0, 0.4397, 1.0, 0.07819, 1.0, 0.4397, 1.0, 0.07819, 1.0, 0.4564, 0.956, 0.08228, 1.0, 0.8632, 0.2016, 0.1878, 1.0, 0.807, 0.2542, 0.1746, 1.0, 0.4735, 0.9131, 0.08438, 1.0, 0.4508, 0.956, 0.08228, 1.0, 0.7913, 0.7835, 0.4508, 1.0, 0.7682, 0.7305, 0.3467, 1.0, 0.4621, 0.9734, 0.08022, 1.0, 0.4397, 1.0, 0.07819, 1.0, 0.6867, 0.4179, 0.1413, 1.0, 0.6867, 0.4179, 0.1413, 1.0, 0.4564, 0.956, 0.08228, 1.0, 0.4397, 1.0, 0.07819, 1.0, 0.1714, 0.3712, 0.0331, 1.0, 0.4342, 0.9911, 0.07819, 1.0, 0.4397, 1.0, 0.07819, 1.0, 0.4179, 0.9473, 0.07421, 1.0, 0.7682, 0.7305, 0.3467, 1.0, 0.7682, 0.314, 0.159, 1.0, 0.4508, 0.9823, 0.08022, 1.0, 0.4621, 0.9734, 0.08022, 1.0, 0.7682, 0.314, 0.159, 1.0, 0.8632, 0.2016, 0.1878, 1.0, 0.4508, 0.956, 0.08228, 1.0, 0.4508, 0.9823, 0.08022, 1.0, 0.4397, 1.0, 0.07819, 1.0, 0.4397, 1.0, 0.07819, 1.0, 0.4397, 1.0, 0.07819, 1.0, 0.4397, 1.0, 0.07819, 1.0, 0.4397, 1.0, 0.07819, 1.0, 0.4397, 1.0, 0.07819, 1.0, 0.4397, 1.0, 0.07819, 1.0, 0.4397, 1.0, 0.07819, 1.0, 0.3712, 0.8469, 0.06663, 1.0, 0.1714, 0.3712, 0.0331, 1.0, 0.4179, 0.9473, 0.07421, 1.0, 0.4287, 0.9647, 0.07619, 1.0, 0.6867, 0.4179, 0.1413, 1.0, 0.4397, 1.0, 0.07819, 1.0, 0.4397, 1.0, 0.07819, 1.0, 0.4564, 0.956, 0.08228, 1.0])
me_cube.materials.append(mat_material)
me_cube.use_remesh_preserve_volume = False
me_cube.use_remesh_preserve_attributes = False
me_cube.use_mirror_vertex_groups = False
me_cube.use_paint_bone_selection = False
me_cube.use_paint_mask = True
me_cube.update()
arm_armature = bpy.data.armatures.new('Armature')  # bones are not reproduced

# ---- objects
ob_plane = bpy.data.objects.new('Plane', me_plane)
ob_camera = bpy.data.objects.new('Camera', cam_camera)
ob_point = bpy.data.objects.new('Point', light_point)
ob_cube = bpy.data.objects.new('Cube', me_cube)
ob_snake = bpy.data.objects.new('Snake', arm_armature)

# ---- transforms, parenting, visibility, modifiers, constraints
ob_plane.location = (0.0, -20.2, -0.8449)
ob_plane.scale = (31.98, 31.98, 31.98)
ob_plane.lineart.crease_threshold = 0.0
ob_camera.location = (0.0116, 18.48, 18.15)
ob_camera.rotation_euler = (0.9416, 0.006908, 3.142)
ob_camera.lineart.crease_threshold = 0.0
ob_point.location = (-2.761, 3.56, 5.417)
ob_point.lineart.crease_threshold = 0.0
ob_cube.parent = ob_snake
ob_cube.location = (0.0, 0.0, 0.0)
ob_cube.lineart.crease_threshold = 0.0
_vg = ob_cube.vertex_groups.new(name='Root')
for _i, _w in zip([3, 29, 87, 88, 96, 132, 142, 145, 146, 148, 149, 153, 154, 155, 156, 157, 362], [0.05714, 0.805, 0.6189, 0.02902, 0.01652, 0.1589, 0.06985, 0.1028, 0.0926, 0.03305, 0.02227, 0.2535, 0.2538, 0.2402, 0.1217, 0.07083, 0.1206]): _vg.add([_i], _w, 'REPLACE')
_vg = ob_cube.vertex_groups.new(name='Head')
for _i, _w in zip([29, 45, 47, 87, 88, 89, 90, 91, 92, 93, 94, 95, 96, 97, 98, 99, 100, 101, 102, 103, 104, 105, 108, 109, 110, 111, 112, 113, 114, 115, 116, 117, 118, 119, 120, 121, 122, 123, 124, 125, 126, 127, 128, 129, 130, 131, 132, 133, 134, 136, 138, 139, 142, 143, 145, 146, 147, 148, 149, 150, 151, 152, 153, 154, 155, 156, 157, 158, 159, 160, 161, 162, 163, 164, 165, 166, 167, 168, 169, 170, 171, 172, 173, 174, 175, 176, 177, 178, 179, 180, 181, 182, 183, 186, 187, 190, 191, 192, 193, 194, 195, 196, 197, 198, 199, 200, 202, 203, 204, 205, 206, 207, 208, 209, 210, 211, 212, 213, 214, 215, 216, 217, 218, 219, 220, 221, 222, 223, 224, 225, 226, 227, 228, 229, 230, 231, 232, 233, 234, 235, 236, 237, 238, 239, 240, 241, 242, 243, 244, 245, 246, 247, 248, 249, 250, 251, 252, 253, 254, 255, 256, 257, 258, 262, 358, 359, 360, 361, 365, 366, 367, 368, 369, 370, 371, 372, 373, 374, 377, 378, 379, 380, 381, 382, 383, 384], [0.07965, 0.1174, 0.9066, 0.1905, 0.1798, 0.7974, 0.9099, 0.9759, 0.9892, 0.9849, 0.9723, 0.9658, 0.9493, 0.9947, 0.9398, 0.9944, 0.9944, 0.09665, 0.9619, 0.1172, 0.6143, 0.5149, 0.9897, 0.9451, 0.9144, 0.9415, 0.9462, 0.8964, 0.9548, 0.8986, 0.9589, 0.9554, 0.9308, 0.9802, 0.8822, 0.9372, 0.9531, 0.9538, 0.9314, 0.9509, 0.8949, 0.9597, 0.9173, 0.9924, 0.9718, 0.778, 0.1326, 0.2905, 0.4362, 0.5661, 0.0299, 0.0538, 0.8362, 0.02902, 0.8652, 0.8576, 0.8523, 0.723, 0.5525, 0.2568, 0.1376, 0.02239, 0.6921, 0.663, 0.5584, 0.5758, 0.4739, 0.9942, 0.9944, 0.9938, 0.9911, 0.9948, 0.995, 0.9933, 0.9931, 0.9947, 0.9952, 0.9952, 0.9948, 0.995, 0.9953, 0.9952, 0.9938, 0.9942, 0.9942, 0.9938, 0.9928, 0.9938, 0.995, 0.995, 0.9946, 0.9952, 0.9951, 0.9175, 0.963, 0.107, 0.3324, 0.05522, 0.9637, 0.9109, 0.09134, 0.2193, 0.05306, 0.03759, 0.009156, 0.06478, 0.9887, 0.6443, 0.872, 0.987, 0.7824, 0.8475, 0.9995, 0.9529, 0.9992, 0.5346, 0.981, 0.8254, 0.7341, 0.6342, 0.1423, 0.2389, 0.3215, 0.4236, 0.9161, 0.941, 0.9134, 0.9506, 0.9027, 0.9704, 0.9674, 0.8801, 0.5154, 0.3965, 0.3407, 0.8453, 0.8997, 0.8346, 0.8526, 0.8993, 0.8625, 0.8856, 0.8655, 0.8829, 0.8683, 0.8733, 0.8682, 0.8729, 0.9645, 0.04131, 0.5485, 0.8251, 0.7165, 0.2491, 0.1245, 0.4335, 0.3252, 0.6423, 0.3854, 0.2713, 0.6106, 0.1474, 0.1154, 0.02077, 0.8708, 0.8716, 0.8709, 0.8715, 0.9794, 0.9665, 0.9422, 0.8495, 0.1398, 0.1687, 0.3363, 0.5658, 0.3491, 0.5167, 0.9918, 0.9935, 0.7018, 0.0542, 0.641, 0.06322, 0.8167, 0.9169]): _vg.add([_i], _w, 'REPLACE')
_vg = ob_cube.vertex_groups.new(name='Jaw')
for _i, _w in zip([45, 47, 88, 89, 90, 101, 102, 103, 104, 105, 106, 107, 109, 110, 111, 112, 113, 115, 116, 117, 118, 120, 121, 122, 123, 124, 125, 126, 127, 128, 131, 132, 133, 134, 135, 136, 137, 138, 139, 140, 141, 142, 143, 144, 147, 148, 149, 150, 151, 152, 155, 156, 157, 184, 185, 186, 188, 189, 190, 191, 192, 194, 195, 196, 197, 198, 199, 200, 201, 203, 204, 206, 207, 209, 211, 213, 214, 215, 216, 217, 218, 219, 220, 221, 222, 223, 224, 227, 228, 229, 230, 231, 232, 233, 234, 235, 236, 237, 238, 239, 240, 241, 242, 243, 245, 246, 247, 248, 249, 250, 251, 252, 253, 254, 255, 256, 257, 258, 261, 262, 263, 264, 265, 266, 358, 359, 360, 361, 363, 364, 367, 368, 369, 370, 371, 372, 373, 374, 375, 376, 379, 380, 381, 382, 383, 384], [0.05916, 0.06266, 0.07129, 0.1351, 0.03545, 0.8634, 0.002053, 0.7238, 0.3046, 0.3186, 0.9973, 0.9957, 0.0177, 0.05972, 0.02813, 0.01763, 0.07415, 0.0654, 0.004434, 0.007614, 0.03899, 0.06918, 0.02917, 0.009547, 0.01065, 0.04009, 0.01642, 0.07139, 0.0001028, 0.05127, 0.1672, 0.0046, 0.6291, 0.3616, 0.9829, 0.2804, 0.98, 0.9002, 0.9087, 0.9754, 0.9907, 0.04134, 0.9474, 0.9865, 0.07016, 0.1464, 0.2814, 0.556, 0.818, 0.9445, 0.0579, 0.1153, 0.1607, 0.9254, 0.9989, 0.05367, 0.9286, 0.9935, 0.7215, 0.3658, 0.8519, 0.05891, 0.6721, 0.3144, 0.8395, 0.7034, 0.6091, 0.1664, 0.2062, 0.2064, 0.08142, 0.1268, 0.08709, 0.007831, 0.2831, 0.1245, 0.1783, 0.2369, 0.5438, 0.4429, 0.393, 0.3393, 0.03939, 0.03202, 0.06107, 0.005257, 0.0585, 0.08363, 0.2868, 0.2224, 0.3188, 0.09967, 0.06684, 0.1096, 0.09625, 0.06665, 0.09074, 0.07574, 0.08858, 0.07737, 0.08688, 0.08363, 0.08693, 0.08388, 0.09092, 0.1968, 0.08837, 0.1366, 0.197, 0.1353, 0.2225, 0.2187, 0.2775, 0.4906, 0.5307, 0.3475, 0.8043, 0.7501, 0.1456, 0.05244, 0.3333, 0.8143, 0.003733, 0.6012, 0.08522, 0.08471, 0.08518, 0.08478, 0.9645, 0.9646, 0.02943, 0.1101, 0.7609, 0.7464, 0.5843, 0.3581, 0.5369, 0.3869, 0.9955, 0.9953, 0.2333, 0.8853, 0.2749, 0.8804, 0.1317, 0.05693]): _vg.add([_i], _w, 'REPLACE')
_vg = ob_cube.vertex_groups.new(name='Jaw.001')
for _i, _w in zip([47, 89, 101, 103, 105, 134, 136, 138, 139, 184, 186, 188, 190, 191, 192, 194, 195, 196, 197, 198, 199, 200, 201, 203, 204, 206, 207, 211, 213, 214, 215, 216, 217, 218, 219, 228, 231, 232, 233, 234, 235, 236, 237, 238, 239, 240, 241, 242, 243, 245, 246, 247, 248, 249, 250, 251, 252, 253, 254, 255, 256, 257, 258, 259, 260, 261, 262, 263, 264, 265, 266, 267, 268, 269, 270, 358, 359, 360, 361, 368, 369, 370, 371, 372, 373, 374, 379, 380, 381, 382, 383], [0.001865, 0.05925, 0.02249, 0.1514, 0.1532, 0.1895, 0.1413, 0.05676, 0.01948, 0.05097, 0.0002465, 0.04101, 0.1637, 0.2926, 0.08847, 0.00185, 0.2272, 0.46, 0.1026, 0.2393, 0.3288, 0.7679, 0.7828, 0.1408, 0.03322, 0.08499, 0.06133, 0.1619, 0.03973, 0.07794, 0.1146, 0.3096, 0.3096, 0.2718, 0.216, 0.1876, 0.04773, 0.007166, 0.04776, 0.0402, 0.00876, 0.03164, 0.01693, 0.03029, 0.01889, 0.02824, 0.02497, 0.02834, 0.02528, 0.8622, 0.2462, 0.08269, 0.1409, 0.5483, 0.737, 0.3349, 0.4493, 0.07356, 0.1166, 0.1901, 0.02869, 0.04316, 0.1318, 0.9932, 0.986, 0.8383, 0.9115, 0.6734, 0.1829, 0.9663, 0.405, 0.842, 0.9578, 0.1159, 0.4912, 0.02659, 0.02608, 0.02656, 0.02616, 0.00782, 0.09147, 0.07613, 0.05208, 0.02751, 0.09606, 0.07399, 0.02684, 0.05703, 0.06493, 0.05273, 0.03264]): _vg.add([_i], _w, 'REPLACE')
_vg = ob_cube.vertex_groups.new(name='Jaw.003')
for _i, _w in zip([267, 268, 269, 270, 271, 272, 273, 274], [0.1426, 0.001543, 0.8776, 0.499, 0.5853, 0.06146, 0.03141, 0.1408]): _vg.add([_i], _w, 'REPLACE')
_vg = ob_cube.vertex_groups.new(name='Jaw.002')
for _i, _w in zip([199, 271, 272, 273, 274], [0.01508, 0.388, 0.9261, 0.9399, 0.845]): _vg.add([_i], _w, 'REPLACE')
_vg = ob_cube.vertex_groups.new(name='Jaw.002_L')
_vg = ob_cube.vertex_groups.new(name='Jaw.002_R')
for _i, _w in zip([275, 276, 277, 278, 279, 280, 281, 282, 283, 284, 285, 286], [0.9817, 0.998, 0.9958, 0.9904, 0.9999, 0.9999, 0.9999, 0.9999, 0.9996, 0.9999, 1.0, 0.9998]): _vg.add([_i], _w, 'REPLACE')
_vg = ob_cube.vertex_groups.new(name='Tail')
for _i, _w in zip([2, 3, 6, 8, 29, 45, 87, 88, 104, 132, 133, 142, 146, 147, 148, 149, 150, 151, 153, 154, 155, 156, 157, 229, 230, 288, 289, 290, 291, 292, 362, 372], [0.892, 0.8484, 0.8513, 0.8812, 0.1015, 0.7807, 0.1722, 0.7013, 0.03757, 0.6678, 0.05307, 0.03857, 0.01032, 0.0502, 0.081, 0.1212, 0.1574, 0.02322, 0.03878, 0.06751, 0.1384, 0.1811, 0.2881, 0.3591, 0.3177, 0.08569, 0.08409, 0.1115, 0.09698, 0.08883, 0.7619, 0.004188]): _vg.add([_i], _w, 'REPLACE')
_vg = ob_cube.vertex_groups.new(name='Tail.008')
for _i, _w in zip([0, 1, 2, 3, 4, 5, 6, 7, 8, 45, 288, 289, 290, 291, 292, 293, 294, 295, 296, 297, 362], [0.9045, 0.9023, 0.07686, 0.07809, 0.8714, 0.8634, 0.115, 0.9037, 0.08596, 0.01171, 0.9022, 0.8988, 0.8701, 0.8723, 0.8979, 0.0839, 0.08858, 0.08888, 0.109, 0.1069, 0.105]): _vg.add([_i], _w, 'REPLACE')
_vg = ob_cube.vertex_groups.new(name='Tail.004')
for _i, _w in zip([0, 1, 4, 5, 7, 10, 11, 13, 14, 15, 293, 294, 295, 296, 297, 298, 299, 300, 301, 302], [0.08521, 0.08656, 0.113, 0.121, 0.0855, 0.9084, 0.8767, 0.9079, 0.9073, 0.8744, 0.907, 0.902, 0.9021, 0.8756, 0.8784, 0.08514, 0.1079, 0.08249, 0.0855, 0.1082]): _vg.add([_i], _w, 'REPLACE')
_vg = ob_cube.vertex_groups.new(name='Tail.009')
for _i, _w in zip([9, 10, 11, 13, 14, 15, 16, 17, 18, 19, 298, 299, 300, 301, 302, 303, 304, 305, 306, 307], [0.9001, 0.08237, 0.1089, 0.08214, 0.08309, 0.1109, 0.8992, 0.8664, 0.9, 0.8665, 0.9047, 0.8761, 0.9074, 0.9046, 0.8758, 0.09528, 0.1216, 0.09646, 0.1222, 0.09344]): _vg.add([_i], _w, 'REPLACE')
_vg = ob_cube.vertex_groups.new(name='Tail.002')
for _i, _w in zip([9, 16, 17, 18, 19, 20, 21, 22, 23, 26, 27, 303, 304, 305, 306, 307, 308, 309, 310, 311, 312], [0.08979, 0.0907, 0.1176, 0.08946, 0.1174, 0.8782, 0.8383, 0.8784, 0.8368, 0.8784, 0.0001111, 0.8905, 0.8562, 0.8898, 0.8552, 0.8924, 0.1122, 0.1132, 0.1456, 0.1439, 0.1143]): _vg.add([_i], _w, 'REPLACE')
_vg = ob_cube.vertex_groups.new(name='Tail.010')
for _i, _w in zip([20, 21, 22, 23, 24, 25, 26, 27, 28, 31, 35, 36, 38, 39, 40, 308, 309, 310, 311, 312, 313, 314, 315, 316, 317], [0.1097, 0.143, 0.1092, 0.144, 0.9701, 0.9712, 0.1095, 0.95, 0.955, 0.9722, 0.0925, 0.1261, 0.09103, 0.08969, 0.1198, 0.884, 0.8831, 0.8473, 0.8499, 0.8823, 0.8965, 0.9031, 0.9038, 0.8645, 0.8504]): _vg.add([_i], _w, 'REPLACE')
_vg = ob_cube.vertex_groups.new(name='Tail.006')
for _i, _w in zip([34, 35, 36, 38, 39, 40, 41, 42, 43, 44, 313, 314, 315, 316, 317, 318, 319, 320, 321, 322], [0.06281, 0.9, 0.8582, 0.9023, 0.9044, 0.868, 0.06044, 0.08584, 0.06553, 0.08833, 0.1003, 0.09392, 0.09352, 0.1304, 0.1433, 0.9238, 0.8844, 0.9209, 0.93, 0.8717]): _vg.add([_i], _w, 'REPLACE')
_vg = ob_cube.vertex_groups.new(name='Tail.011')
for _i, _w in zip([34, 37, 41, 42, 43, 44, 46, 48, 49, 51, 318, 319, 320, 321, 322, 323, 324, 325, 326, 327], [0.9332, 0.03927, 0.9367, 0.9072, 0.9308, 0.9021, 0.03503, 0.06663, 0.05837, 0.02764, 0.06722, 0.1017, 0.0701, 0.06212, 0.1123, 0.9517, 0.9472, 0.9217, 0.9571, 0.9073]): _vg.add([_i], _w, 'REPLACE')
_vg = ob_cube.vertex_groups.new(name='Tail.001')
for _i, _w in zip([12, 30, 32, 33, 37, 46, 48, 49, 50, 51, 323, 324, 325, 326, 327, 328, 329, 330, 331, 332], [0.05168, 0.01165, 0.01468, 0.04858, 0.9533, 0.9559, 0.9283, 0.9385, 0.001968, 0.9599, 0.03835, 0.04705, 0.07181, 0.0288, 0.08468, 0.9317, 0.9467, 0.9711, 0.9607, 0.9685]): _vg.add([_i], _w, 'REPLACE')
_vg = ob_cube.vertex_groups.new(name='Tail.012')
for _i, _w in zip([12, 30, 32, 33, 50, 54, 55, 57, 328, 329, 330, 331, 332, 333, 334, 335, 336, 337], [0.9457, 0.9683, 0.9665, 0.9488, 0.9733, 0.02627, 0.003635, 0.04121, 0.0639, 0.05021, 0.00492, 0.02422, 0.009477, 0.9713, 0.9739, 0.9781, 0.9563, 0.9517]): _vg.add([_i], _w, 'REPLACE')
_vg = ob_cube.vertex_groups.new(name='Tail.005')
for _i, _w in zip([53, 54, 55, 56, 57, 59, 61, 333, 336, 337, 338, 339, 340, 341, 342], [0.976, 0.9603, 0.9726, 0.9801, 0.9531, 0.02211, 0.01708, 0.005119, 0.03266, 0.04194, 0.9803, 0.9659, 0.9754, 0.9829, 0.9592]): _vg.add([_i], _w, 'REPLACE')
_vg = ob_cube.vertex_groups.new(name='Tail.013')
for _i, _w in zip([52, 58, 59, 60, 61, 63, 65, 339, 342, 343, 344, 345, 346, 347], [0.9792, 0.9844, 0.963, 0.98, 0.9655, 0.02775, 0.007442, 0.01469, 0.02882, 0.9835, 0.9701, 0.9863, 0.9714, 0.9806]): _vg.add([_i], _w, 'REPLACE')
_vg = ob_cube.vertex_groups.new(name='Tail.003')
for _i, _w in zip([62, 63, 64, 65, 68, 69, 70, 344, 346, 348, 349, 350, 351, 352], [0.9889, 0.9602, 0.9831, 0.971, 0.9851, 0.001101, 0.04922, 0.007281, 0.005172, 0.984, 0.9835, 0.9881, 0.9713, 0.987]): _vg.add([_i], _w, 'REPLACE')
_vg = ob_cube.vertex_groups.new(name='Tail.014')
for _i, _w in zip([66, 67, 69, 70, 71, 78, 351, 353, 354, 355, 356, 357], [0.9888, 0.9832, 0.9744, 0.9494, 0.9918, 0.05384, 0.00438, 0.9863, 0.9814, 0.9857, 0.9711, 0.9966]): _vg.add([_i], _w, 'REPLACE')
_vg = ob_cube.vertex_groups.new(name='Tail.015')
for _i, _w in zip([72, 73, 74, 75, 76, 77, 78, 79, 80, 81, 82, 83, 84, 85, 86, 287, 356], [1.0, 0.992, 0.9816, 1.0, 0.981, 0.9925, 0.9461, 1.0, 0.9967, 0.9996, 0.9999, 1.0, 1.0, 1.0, 1.0, 1.0, 0.003329]): _vg.add([_i], _w, 'REPLACE')
_m = ob_cube.modifiers.new('Mirror', 'MIRROR')
_m.use_clip = True
_m = ob_cube.modifiers.new('Armature', 'ARMATURE')
_m.object = ob_snake
ob_snake.location = (0.0, 0.0, 0.0)
ob_snake.show_in_front = True
ob_snake.lineart.crease_threshold = 0.0

# ---- collection membership
col_collection_1.objects.link(ob_plane)
col_collection_1.objects.link(ob_camera)
col_collection_1.objects.link(ob_point)
col_collection_1.objects.link(ob_cube)
col_collection_2.objects.link(ob_snake)

# ---- scene / render settings (as saved in the file)
scene.camera = ob_camera
scene.frame_start = 51; scene.frame_end = 429; scene.frame_set(78)
scene.render.engine = 'BLENDER_EEVEE_NEXT'
scene.render.image_settings.file_format = 'FFMPEG'
scene.render.resolution_x = 1280
scene.render.resolution_y = 720
scene.render.fps = 12
scene.render.dither_intensity = 0.0
scene.cycles.use_denoising = False
scene.cycles.samples = 128
scene.cycles.sampling_pattern = 'TABULATED_SOBOL'
scene.cycles.use_adaptive_sampling = False
scene.cycles.use_light_tree = False
scene.cycles.blur_glossy = 0.0
scene.cycles.sample_clamp_indirect = 0.0
scene.view_settings.view_transform = 'Standard'
bpy.context.view_layer.update()
